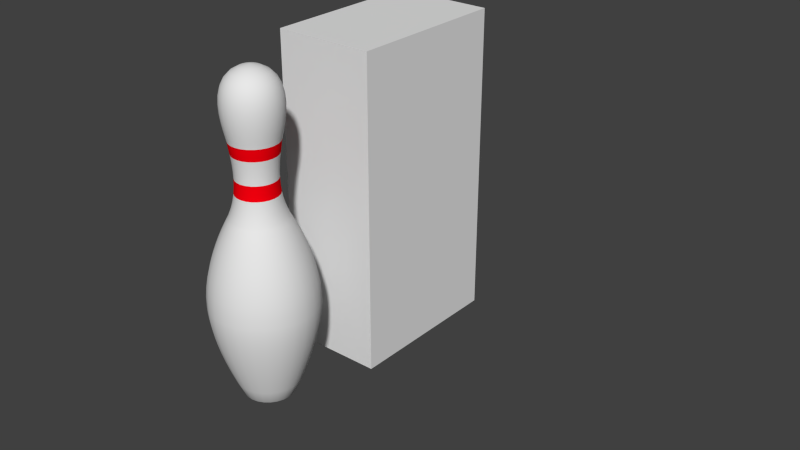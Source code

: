# Source: Pin_2.blend  (saved by Blender 2.76.0; exported with 4.5.12 LTS)
import bpy
from mathutils import Matrix  # noqa: F401  (used for matrix-valued properties, if any)

bpy.ops.wm.read_factory_settings(use_empty=True)
scene = bpy.context.scene
scene.name = 'Scene'

# ---- collections
col_collection_1 = bpy.data.collections.new('Collection 1'); scene.collection.children.link(col_collection_1)

# ---- materials (node trees are filled in below, after node groups)
mat_pin = bpy.data.materials.new('Pin')
mat_pin.alpha_threshold = 0.0
mat_pin.use_transparent_shadow = False
mat_pin.roughness = 0.5
mat_strips = bpy.data.materials.new('Strips')
mat_strips.alpha_threshold = 0.0
mat_strips.use_transparent_shadow = False
mat_strips.diffuse_color = (1.0, 0.0, 0.004925, 1.0)
mat_strips.roughness = 0.5
mat_material = bpy.data.materials.new('Material')
mat_material.alpha_threshold = 0.0
mat_material.use_transparent_shadow = False
mat_material.roughness = 0.5
mat_material.line_color = (0.0, 0.0, 0.0, 1.0)

# ---- material node trees

# ---- world
world_world = bpy.data.worlds.new('World'); scene.world = world_world
world_world.color = (0.05088, 0.05088, 0.05088)
world_world.use_sun_shadow = False
world_world.sun_shadow_jitter_overblur = 0.0
world_world.cycles.sampling_method = 'MANUAL'
world_world.cycles.sample_map_resolution = 256

# ---- meshes
me_mesh = bpy.data.meshes.new('Mesh')
me_mesh.from_pydata([(0.1165, 3.783, -9.643e-09), (0.3071, 3.592, -1.31e-07), (0.3295, 3.505, -1.904e-07), (0.3372, 3.413, -2.533e-07), (0.3228, 3.23, -3.755e-07), (0.3078, 3.147, -4.276e-07), (0.2923, 3.076, -4.691e-07), (0.2799, 3.019, -4.962e-07), (0.274, 2.982, -5.056e-07), (0.2713, 2.959, -5.05e-07), (0.258, 2.877, -5.033e-07), (0.238, 2.682, -5.022e-07), (0.2481, 2.434, -5.065e-07), (0.3227, 2.168, -5.205e-07), (0.3339, 2.146, -5.151e-07), (0.3543, 2.107, -4.991e-07), (0.3817, 2.052, -4.756e-07), (0.4141, 1.985, -4.481e-07), (0.4497, 1.905, -4.198e-07), (0.4863, 1.814, -3.94e-07), (0.522, 1.715, -3.74e-07), (0.5548, 1.608, -3.63e-07), (0.5827, 1.495, -3.643e-07), (0.6037, 1.378, -3.813e-07), (0.6157, 1.258, -4.172e-07), (0.6169, 1.137, -4.753e-07), (0.6163, 1.117, -4.47e-07), (0.6149, 1.085, -3.591e-07), (0.6115, 1.04, -2.309e-07), (0.6049, 0.9816, -8.171e-08), (0.5939, 0.9102, 6.922e-08), (0.5775, 0.8251, 2.026e-07), (0.5543, 0.7261, 2.993e-07), (0.5233, 0.6129, 3.399e-07), (0.4832, 0.4854, 3.053e-07), (0.4328, 0.3431, 1.761e-07), (0.3711, 0.1859, -6.691e-08), (0.2968, 0.0135, -4.43e-07), (0.2908, 0.008131, -4.56e-07), (0.2788, 0.004295, -4.645e-07), (7.146e-06, 0.0009564, -6.474e-06), (0.1128, 3.783, 0.02897), (0.1977, 3.735, 0.05077), (0.2581, 3.67, 0.06628), (0.2975, 3.592, 0.07637), (0.3191, 3.505, 0.08194), (0.3266, 3.413, 0.08386), (0.3233, 3.32, 0.08302), (0.3127, 3.23, 0.08029), (0.2982, 3.147, 0.07655), (0.2831, 3.076, 0.0727), (0.2711, 3.019, 0.0696), (0.2654, 2.982, 0.06815), (0.2627, 2.959, 0.06746), (0.2572, 2.924, 0.06603), (0.2499, 2.877, 0.06417), (0.2422, 2.82, 0.0622), (0.2354, 2.755, 0.06043), (0.2305, 2.682, 0.05918), (0.2289, 2.603, 0.05876), (0.2317, 2.52, 0.0595), (0.2403, 2.434, 0.0617), (0.2558, 2.345, 0.06568), (0.2795, 2.256, 0.07175), (0.3125, 2.168, 0.08024), (0.3234, 2.146, 0.08304), (0.3431, 2.107, 0.0881), (0.3697, 2.052, 0.09492), (0.4011, 1.985, 0.103), (0.4356, 1.905, 0.1118), (0.471, 1.814, 0.1209), (0.5056, 1.715, 0.1298), (0.5374, 1.608, 0.138), (0.5644, 1.495, 0.1449), (0.5847, 1.378, 0.1501), (0.5964, 1.258, 0.1531), (0.5975, 1.137, 0.1534), (0.5969, 1.117, 0.1533), (0.5956, 1.085, 0.1529), (0.5923, 1.04, 0.1521), (0.5859, 0.9816, 0.1504), (0.5753, 0.9102, 0.1477), (0.5593, 0.8251, 0.1436), (0.5369, 0.7261, 0.1379), (0.5068, 0.6129, 0.1301), (0.468, 0.4854, 0.1202), (0.4192, 0.3431, 0.1076), (0.3594, 0.1859, 0.09229), (0.2875, 0.0135, 0.07381), (0.2816, 0.008131, 0.07231), (0.2701, 0.004295, 0.06935), (0.1021, 3.783, 0.05612), (0.1789, 3.735, 0.09835), (0.2335, 3.67, 0.1284), (0.2691, 3.592, 0.1479), (0.2887, 3.505, 0.1587), (0.2955, 3.413, 0.1625), (0.2925, 3.32, 0.1608), (0.2829, 3.23, 0.1555), (0.2698, 3.147, 0.1483), (0.2562, 3.076, 0.1408), (0.2453, 3.019, 0.1348), (0.2401, 2.982, 0.132), (0.2377, 2.959, 0.1307), (0.2327, 2.924, 0.1279), (0.2261, 2.877, 0.1243), (0.2192, 2.82, 0.1205), (0.2129, 2.755, 0.1171), (0.2085, 2.682, 0.1146), (0.2071, 2.603, 0.1138), (0.2096, 2.52, 0.1153), (0.2174, 2.434, 0.1195), (0.2314, 2.345, 0.1272), (0.2528, 2.256, 0.139), (0.2827, 2.168, 0.1554), (0.2926, 2.146, 0.1609), (0.3104, 2.107, 0.1707), (0.3345, 2.052, 0.1839), (0.3629, 1.985, 0.1995), (0.3941, 1.905, 0.2166), (0.4262, 1.814, 0.2343), (0.4575, 1.715, 0.2515), (0.4862, 1.608, 0.2673), (0.5106, 1.495, 0.2807), (0.529, 1.378, 0.2908), (0.5396, 1.258, 0.2966), (0.5405, 1.137, 0.2972), (0.54, 1.117, 0.2969), (0.5388, 1.085, 0.2962), (0.5358, 1.04, 0.2946), (0.5301, 0.9816, 0.2914), (0.5205, 0.9102, 0.2861), (0.506, 0.8251, 0.2782), (0.4857, 0.7261, 0.267), (0.4585, 0.6129, 0.2521), (0.4234, 0.4854, 0.2328), (0.3793, 0.3431, 0.2085), (0.3252, 0.1859, 0.1788), (0.2601, 0.0135, 0.143), (0.2548, 0.008131, 0.1401), (0.2444, 0.004295, 0.1343), (0.08492, 3.783, 0.07975), (0.1488, 3.735, 0.1397), (0.1943, 3.67, 0.1824), (0.2239, 3.592, 0.2102), (0.2402, 3.505, 0.2256), (0.2458, 3.413, 0.2308), (0.2433, 3.32, 0.2285), (0.2353, 3.23, 0.221), (0.2244, 3.147, 0.2107), (0.2131, 3.076, 0.2001), (0.204, 3.019, 0.1916), (0.1998, 2.982, 0.1876), (0.1977, 2.959, 0.1857), (0.1935, 2.924, 0.1818), (0.1881, 2.877, 0.1766), (0.1823, 2.82, 0.1712), (0.1771, 2.755, 0.1663), (0.1735, 2.682, 0.1629), (0.1722, 2.603, 0.1618), (0.1744, 2.52, 0.1638), (0.1808, 2.434, 0.1698), (0.1925, 2.345, 0.1808), (0.2103, 2.256, 0.1975), (0.2352, 2.168, 0.2209), (0.2434, 2.146, 0.2286), (0.2582, 2.107, 0.2425), (0.2782, 2.052, 0.2613), (0.3019, 1.985, 0.2835), (0.3278, 1.905, 0.3078), (0.3545, 1.814, 0.3329), (0.3805, 1.715, 0.3574), (0.4045, 1.608, 0.3798), (0.4248, 1.495, 0.3989), (0.4401, 1.378, 0.4132), (0.4488, 1.258, 0.4215), (0.4497, 1.137, 0.4223), (0.4492, 1.117, 0.4219), (0.4482, 1.085, 0.4209), (0.4457, 1.04, 0.4186), (0.4409, 0.9816, 0.4141), (0.433, 0.9102, 0.4066), (0.421, 0.8251, 0.3953), (0.4041, 0.7261, 0.3795), (0.3814, 0.6129, 0.3582), (0.3522, 0.4854, 0.3307), (0.3155, 0.3431, 0.2963), (0.2705, 0.1859, 0.254), (0.2163, 0.0135, 0.2032), (0.212, 0.008131, 0.1991), (0.2033, 0.004295, 0.1909), (-0.001982, 0.001134, -0.001861), (0.06242, 3.783, 0.09836), (0.1094, 3.735, 0.1724), (0.1428, 3.67, 0.225), (0.1646, 3.592, 0.2593), (0.1765, 3.505, 0.2782), (0.1807, 3.413, 0.2847), (0.1789, 3.32, 0.2819), (0.173, 3.23, 0.2726), (0.1649, 3.147, 0.2599), (0.1566, 3.076, 0.2468), (0.15, 3.019, 0.2363), (0.1468, 2.982, 0.2314), (0.1453, 2.959, 0.229), (0.1423, 2.924, 0.2242), (0.1383, 2.877, 0.2179), (0.134, 2.82, 0.2112), (0.1302, 2.755, 0.2052), (0.1275, 2.682, 0.2009), (0.1266, 2.603, 0.1995), (0.1282, 2.52, 0.202), (0.1329, 2.434, 0.2095), (0.1415, 2.345, 0.223), (0.1546, 2.256, 0.2436), (0.1729, 2.168, 0.2724), (0.1789, 2.146, 0.2819), (0.1898, 2.107, 0.2991), (0.2045, 2.052, 0.3222), (0.2219, 1.985, 0.3497), (0.241, 1.905, 0.3797), (0.2606, 1.814, 0.4106), (0.2797, 1.715, 0.4408), (0.2973, 1.608, 0.4685), (0.3122, 1.495, 0.492), (0.3235, 1.378, 0.5097), (0.3299, 1.258, 0.5199), (0.3305, 1.137, 0.5208), (0.3302, 1.117, 0.5203), (0.3295, 1.085, 0.5192), (0.3276, 1.04, 0.5163), (0.3241, 0.9816, 0.5107), (0.3183, 0.9102, 0.5015), (0.3094, 0.8251, 0.4876), (0.297, 0.7261, 0.468), (0.2804, 0.6129, 0.4418), (0.2589, 0.4854, 0.4079), (0.2319, 0.3431, 0.3655), (0.1988, 0.1859, 0.3133), (0.159, 0.0135, 0.2506), (0.1558, 0.008131, 0.2455), (0.1494, 0.004295, 0.2354), (0.036, 3.783, 0.1108), (0.06308, 3.735, 0.1942), (0.08235, 3.67, 0.2535), (0.0949, 3.592, 0.2921), (0.1018, 3.505, 0.3134), (0.1042, 3.413, 0.3207), (0.1032, 3.32, 0.3175), (0.09976, 3.23, 0.307), (0.09512, 3.147, 0.2928), (0.09033, 3.076, 0.278), (0.08649, 3.019, 0.2662), (0.08468, 2.982, 0.2606), (0.08382, 2.959, 0.258), (0.08205, 2.924, 0.2525), (0.07974, 2.877, 0.2454), (0.07728, 2.82, 0.2379), (0.07509, 2.755, 0.2311), (0.07353, 2.682, 0.2263), (0.07302, 2.603, 0.2247), (0.07393, 2.52, 0.2275), (0.07666, 2.434, 0.2359), (0.08161, 2.345, 0.2512), (0.08916, 2.256, 0.2744), (0.09971, 2.168, 0.3069), (0.1032, 2.146, 0.3176), (0.1095, 2.107, 0.3369), (0.1179, 2.052, 0.363), (0.128, 1.985, 0.3939), (0.139, 1.905, 0.4277), (0.1503, 1.814, 0.4625), (0.1613, 1.715, 0.4965), (0.1715, 1.608, 0.5277), (0.1801, 1.495, 0.5542), (0.1865, 1.378, 0.5741), (0.1903, 1.258, 0.5856), (0.1906, 1.137, 0.5867), (0.1904, 1.117, 0.5861), (0.19, 1.085, 0.5848), (0.189, 1.04, 0.5815), (0.1869, 0.9816, 0.5753), (0.1835, 0.9102, 0.5649), (0.1784, 0.8251, 0.5492), (0.1713, 0.7261, 0.5272), (0.1617, 0.6129, 0.4977), (0.1493, 0.4854, 0.4595), (0.1338, 0.3431, 0.4116), (0.1147, 0.1859, 0.3529), (0.09171, 0.0135, 0.2823), (0.08986, 0.008131, 0.2765), (0.08617, 0.004295, 0.2652), (0.007314, 3.783, 0.1163), (0.01282, 3.735, 0.2037), (0.01673, 3.67, 0.266), (0.01928, 3.592, 0.3065), (0.02069, 3.505, 0.3288), (0.02117, 3.413, 0.3365), (0.02096, 3.32, 0.3332), (0.02027, 3.23, 0.3222), (0.01933, 3.147, 0.3072), (0.01836, 3.076, 0.2918), (0.01757, 3.019, 0.2793), (0.01721, 2.982, 0.2735), (0.01703, 2.959, 0.2707), (0.01667, 2.924, 0.265), (0.0162, 2.877, 0.2575), (0.0157, 2.82, 0.2496), (0.01526, 2.755, 0.2425), (0.01494, 2.682, 0.2375), (0.01484, 2.603, 0.2358), (0.01502, 2.52, 0.2388), (0.01558, 2.434, 0.2476), (0.01658, 2.345, 0.2636), (0.01812, 2.256, 0.288), (0.02026, 2.168, 0.322), (0.02097, 2.146, 0.3333), (0.02224, 2.107, 0.3536), (0.02396, 2.052, 0.3809), (0.026, 1.985, 0.4133), (0.02824, 1.905, 0.4488), (0.03054, 1.814, 0.4854), (0.03278, 1.715, 0.521), (0.03484, 1.608, 0.5537), (0.03659, 1.495, 0.5816), (0.0379, 1.378, 0.6025), (0.03866, 1.258, 0.6145), (0.03873, 1.137, 0.6156), (0.0387, 1.117, 0.6151), (0.03861, 1.085, 0.6137), (0.03839, 1.04, 0.6103), (0.03798, 0.9816, 0.6037), (0.03729, 0.9102, 0.5928), (0.03626, 0.8251, 0.5763), (0.0348, 0.7261, 0.5532), (0.03286, 0.6129, 0.5222), (0.03034, 0.4854, 0.4822), (0.02718, 0.3431, 0.432), (0.0233, 0.1859, 0.3704), (0.01864, 0.0135, 0.2962), (0.01826, 0.008131, 0.2902), (0.01751, 0.004295, 0.2783), (-0.02183, 3.783, 0.1144), (-0.03825, 3.735, 0.2005), (-0.04994, 3.67, 0.2618), (-0.05755, 3.592, 0.3017), (-0.06174, 3.505, 0.3237), (-0.06319, 3.413, 0.3312), (-0.06255, 3.32, 0.3279), (-0.06049, 3.23, 0.3171), (-0.05768, 3.147, 0.3024), (-0.05478, 3.076, 0.2871), (-0.05244, 3.019, 0.2749), (-0.05135, 2.982, 0.2692), (-0.05083, 2.959, 0.2665), (-0.04975, 2.924, 0.2608), (-0.04835, 2.877, 0.2535), (-0.04686, 2.82, 0.2457), (-0.04553, 2.755, 0.2387), (-0.04459, 2.682, 0.2337), (-0.04428, 2.603, 0.2321), (-0.04483, 2.52, 0.235), (-0.04649, 2.434, 0.2437), (-0.04949, 2.345, 0.2594), (-0.05406, 2.256, 0.2834), (-0.06046, 2.168, 0.3169), (-0.06257, 2.146, 0.328), (-0.06638, 2.107, 0.348), (-0.07152, 2.052, 0.3749), (-0.0776, 1.985, 0.4068), (-0.08426, 1.905, 0.4417), (-0.09113, 1.814, 0.4777), (-0.09782, 1.715, 0.5128), (-0.104, 1.608, 0.545), (-0.1092, 1.495, 0.5724), (-0.1131, 1.378, 0.593), (-0.1154, 1.258, 0.6048), (-0.1156, 1.137, 0.6059), (-0.1155, 1.117, 0.6054), (-0.1152, 1.085, 0.604), (-0.1146, 1.04, 0.6006), (-0.1133, 0.9816, 0.5942), (-0.1113, 0.9102, 0.5834), (-0.1082, 0.8251, 0.5672), (-0.1039, 0.7261, 0.5445), (-0.09805, 0.6129, 0.514), (-0.09054, 0.4854, 0.4746), (-0.0811, 0.3431, 0.4252), (-0.06954, 0.1859, 0.3645), (-0.05561, 0.0135, 0.2915), (-0.05449, 0.008131, 0.2856), (-0.05225, 0.004295, 0.2739), (-0.0496, 3.783, 0.1054), (-0.08692, 3.735, 0.1847), (-0.1135, 3.67, 0.2411), (-0.1308, 3.592, 0.2779), (-0.1403, 3.505, 0.2981), (-0.1436, 3.413, 0.3051), (-0.1421, 3.32, 0.302), (-0.1375, 3.23, 0.2921), (-0.1311, 3.147, 0.2785), (-0.1245, 3.076, 0.2645), (-0.1192, 3.019, 0.2532), (-0.1167, 2.982, 0.2479), (-0.1155, 2.959, 0.2454), (-0.113, 2.924, 0.2402), (-0.1099, 2.877, 0.2335), (-0.1065, 2.82, 0.2263), (-0.1035, 2.755, 0.2199), (-0.1013, 2.682, 0.2153), (-0.1006, 2.603, 0.2138), (-0.1019, 2.52, 0.2165), (-0.1056, 2.434, 0.2245), (-0.1124, 2.345, 0.239), (-0.1228, 2.256, 0.2611), (-0.1374, 2.168, 0.2919), (-0.1422, 2.146, 0.3021), (-0.1508, 2.107, 0.3205), (-0.1625, 2.052, 0.3453), (-0.1763, 1.985, 0.3747), (-0.1915, 1.905, 0.4069), (-0.2071, 1.814, 0.44), (-0.2223, 1.715, 0.4724), (-0.2362, 1.608, 0.502), (-0.2481, 1.495, 0.5272), (-0.257, 1.378, 0.5462), (-0.2622, 1.258, 0.5571), (-0.2626, 1.137, 0.5581), (-0.2624, 1.117, 0.5576), (-0.2618, 1.085, 0.5564), (-0.2603, 1.04, 0.5533), (-0.2575, 0.9816, 0.5473), (-0.2529, 0.9102, 0.5374), (-0.2459, 0.8251, 0.5225), (-0.236, 0.7261, 0.5016), (-0.2228, 0.6129, 0.4735), (-0.2057, 0.4854, 0.4372), (-0.1843, 0.3431, 0.3916), (-0.158, 0.1859, 0.3358), (-0.1264, 0.0135, 0.2685), (-0.1238, 0.008131, 0.2631), (-0.1187, 0.004295, 0.2523), (-0.07426, 3.783, 0.08976), (-0.1301, 3.735, 0.1573), (-0.1699, 3.67, 0.2053), (-0.1958, 3.592, 0.2366), (-0.21, 3.505, 0.2539), (-0.2149, 3.413, 0.2598), (-0.2128, 3.32, 0.2572), (-0.2058, 3.23, 0.2488), (-0.1962, 3.147, 0.2372), (-0.1863, 3.076, 0.2252), (-0.1784, 3.019, 0.2157), (-0.1747, 2.982, 0.2111), (-0.1729, 2.959, 0.209), (-0.1692, 2.924, 0.2046), (-0.1645, 2.877, 0.1988), (-0.1594, 2.82, 0.1927), (-0.1549, 2.755, 0.1872), (-0.1517, 2.682, 0.1834), (-0.1506, 2.603, 0.1821), (-0.1525, 2.52, 0.1843), (-0.1581, 2.434, 0.1912), (-0.1683, 2.345, 0.2035), (-0.1839, 2.256, 0.2223), (-0.2057, 2.168, 0.2486), (-0.2129, 2.146, 0.2573), (-0.2258, 2.107, 0.273), (-0.2433, 2.052, 0.2941), (-0.264, 1.985, 0.3191), (-0.2866, 1.905, 0.3465), (-0.31, 1.814, 0.3747), (-0.3328, 1.715, 0.4022), (-0.3537, 1.608, 0.4275), (-0.3714, 1.495, 0.449), (-0.3848, 1.378, 0.4651), (-0.3925, 1.258, 0.4744), (-0.3932, 1.137, 0.4753), (-0.3928, 1.117, 0.4748), (-0.3919, 1.085, 0.4738), (-0.3898, 1.04, 0.4711), (-0.3856, 0.9816, 0.4661), (-0.3786, 0.9102, 0.4576), (-0.3681, 0.8251, 0.445), (-0.3533, 0.7261, 0.4271), (-0.3335, 0.6129, 0.4032), (-0.308, 0.4854, 0.3723), (-0.2759, 0.3431, 0.3335), (-0.2365, 0.1859, 0.2859), (-0.1892, 0.0135, 0.2287), (-0.1854, 0.008131, 0.2241), (-0.1777, 0.004295, 0.2149), (-3.649e-07, 3.81, -1.123e-06), (-0.09425, 3.783, 0.06847), (-0.1652, 3.735, 0.12), (-0.2156, 3.67, 0.1566), (-0.2484, 3.592, 0.1805), (-0.2666, 3.505, 0.1937), (-0.2728, 3.413, 0.1982), (-0.2701, 3.32, 0.1962), (-0.2612, 3.23, 0.1898), (-0.249, 3.147, 0.1809), (-0.2365, 3.076, 0.1718), (-0.2264, 3.019, 0.1645), (-0.2217, 2.982, 0.1611), (-0.2195, 2.959, 0.1594), (-0.2148, 2.924, 0.1561), (-0.2087, 2.877, 0.1517), (-0.2023, 2.82, 0.147), (-0.1966, 2.755, 0.1428), (-0.1925, 2.682, 0.1399), (-0.1912, 2.603, 0.1389), (-0.1936, 2.52, 0.1406), (-0.2007, 2.434, 0.1458), (-0.2137, 2.345, 0.1552), (-0.2334, 2.256, 0.1696), (-0.261, 2.168, 0.1897), (-0.2702, 2.146, 0.1963), (-0.2866, 2.107, 0.2082), (-0.3088, 2.052, 0.2243), (-0.335, 1.985, 0.2434), (-0.3638, 1.905, 0.2643), (-0.3934, 1.814, 0.2859), (-0.4223, 1.715, 0.3068), (-0.4489, 1.608, 0.3261), (-0.4714, 1.495, 0.3425), (-0.4884, 1.378, 0.3548), (-0.4981, 1.258, 0.3619), (-0.499, 1.137, 0.3626), (-0.4986, 1.117, 0.3622), (-0.4974, 1.085, 0.3614), (-0.4947, 1.04, 0.3594), (-0.4894, 0.9816, 0.3555), (-0.4805, 0.9102, 0.3491), (-0.4672, 0.8251, 0.3394), (-0.4484, 0.7261, 0.3258), (-0.4233, 0.6129, 0.3076), (-0.3909, 0.4854, 0.284), (-0.3502, 0.3431, 0.2544), (-0.3002, 0.1859, 0.2181), (-0.2401, 0.0135, 0.1744), (-0.2352, 0.008131, 0.1709), (-0.2256, 0.004295, 0.1639), (-0.1083, 3.783, 0.04288), (-0.1898, 3.735, 0.07515), (-0.2478, 3.67, 0.0981), (-0.2855, 3.592, 0.1131), (-0.3064, 3.505, 0.1213), (-0.3135, 3.413, 0.1241), (-0.3104, 3.32, 0.1229), (-0.3002, 3.23, 0.1188), (-0.2862, 3.147, 0.1133), (-0.2718, 3.076, 0.1076), (-0.2602, 3.019, 0.103), (-0.2548, 2.982, 0.1009), (-0.2522, 2.959, 0.09986), (-0.2469, 2.924, 0.09774), (-0.2399, 2.877, 0.09499), (-0.2325, 2.82, 0.09207), (-0.2259, 2.755, 0.08945), (-0.2213, 2.682, 0.0876), (-0.2197, 2.603, 0.08698), (-0.2224, 2.52, 0.08807), (-0.2307, 2.434, 0.09133), (-0.2455, 2.345, 0.09722), (-0.2683, 2.256, 0.1062), (-0.3, 2.168, 0.1188), (-0.3105, 2.146, 0.1229), (-0.3294, 2.107, 0.1304), (-0.3549, 2.052, 0.1405), (-0.3851, 1.985, 0.1525), (-0.4181, 1.905, 0.1655), (-0.4522, 1.814, 0.179), (-0.4854, 1.715, 0.1922), (-0.5159, 1.608, 0.2042), (-0.5418, 1.495, 0.2145), (-0.5613, 1.378, 0.2222), (-0.5725, 1.258, 0.2267), (-0.5735, 1.137, 0.2271), (-0.573, 1.117, 0.2269), (-0.5717, 1.085, 0.2263), (-0.5685, 1.04, 0.2251), (-0.5624, 0.9816, 0.2227), (-0.5522, 0.9102, 0.2186), (-0.5369, 0.8251, 0.2126), (-0.5154, 0.7261, 0.2041), (-0.4865, 0.6129, 0.1926), (-0.4492, 0.4854, 0.1779), (-0.4024, 0.3431, 0.1593), (-0.345, 0.1859, 0.1366), (-0.2759, 0.0135, 0.1093), (-0.2704, 0.008131, 0.107), (-0.2593, 0.004295, 0.1026), (-0.1156, 3.783, 0.0146), (-0.2025, 3.735, 0.02559), (-0.2644, 3.67, 0.0334), (-0.3047, 3.592, 0.03849), (-0.3269, 3.505, 0.0413), (-0.3346, 3.413, 0.04226), (-0.3312, 3.32, 0.04184), (-0.3203, 3.23, 0.04046), (-0.3054, 3.147, 0.03858), (-0.29, 3.076, 0.03664), (-0.2777, 3.019, 0.03508), (-0.2719, 2.982, 0.03434), (-0.2691, 2.959, 0.034), (-0.2634, 2.924, 0.03328), (-0.256, 2.877, 0.03234), (-0.2481, 2.82, 0.03135), (-0.2411, 2.755, 0.03045), (-0.2361, 2.682, 0.02982), (-0.2344, 2.603, 0.02961), (-0.2374, 2.52, 0.02998), (-0.2461, 2.434, 0.03109), (-0.262, 2.345, 0.0331), (-0.2862, 2.256, 0.03616), (-0.3201, 2.168, 0.04044), (-0.3313, 2.146, 0.04185), (-0.3515, 2.107, 0.0444), (-0.3787, 2.052, 0.04783), (-0.4109, 1.985, 0.05191), (-0.4461, 1.905, 0.05636), (-0.4825, 1.814, 0.06095), (-0.5179, 1.715, 0.06543), (-0.5505, 1.608, 0.06954), (-0.5781, 1.495, 0.07303), (-0.5989, 1.378, 0.07566), (-0.6109, 1.258, 0.07717), (-0.612, 1.137, 0.07731), (-0.6114, 1.117, 0.07724), (-0.61, 1.085, 0.07706), (-0.6066, 1.04, 0.07664), (-0.6001, 0.9816, 0.07581), (-0.5893, 0.9102, 0.07444), (-0.5729, 0.8251, 0.07238), (-0.5499, 0.7261, 0.06947), (-0.5191, 0.6129, 0.06558), (-0.4794, 0.4854, 0.06056), (-0.4294, 0.3431, 0.05425), (-0.3682, 0.1859, 0.04651), (-0.2944, 0.0135, 0.0372), (-0.2885, 0.008131, 0.03644), (-0.2766, 0.004295, 0.03495), (-0.1156, 3.783, -0.0146), (-0.2025, 3.735, -0.02559), (-0.2644, 3.67, -0.0334), (-0.3047, 3.592, -0.03849), (-0.3269, 3.505, -0.0413), (-0.3346, 3.413, -0.04227), (-0.3312, 3.32, -0.04184), (-0.3203, 3.23, -0.04046), (-0.3054, 3.147, -0.03858), (-0.29, 3.076, -0.03664), (-0.2777, 3.019, -0.03508), (-0.2719, 2.982, -0.03435), (-0.2691, 2.959, -0.034), (-0.2634, 2.924, -0.03328), (-0.256, 2.877, -0.03234), (-0.2481, 2.82, -0.03135), (-0.2411, 2.755, -0.03045), (-0.2361, 2.682, -0.02982), (-0.2344, 2.603, -0.02962), (-0.2374, 2.52, -0.02999), (-0.2461, 2.434, -0.03109), (-0.262, 2.345, -0.0331), (-0.2862, 2.256, -0.03616), (-0.3201, 2.168, -0.04044), (-0.3313, 2.146, -0.04185), (-0.3515, 2.107, -0.0444), (-0.3787, 2.052, -0.04784), (-0.4109, 1.985, -0.05191), (-0.4461, 1.905, -0.05636), (-0.4825, 1.814, -0.06095), (-0.5179, 1.715, -0.06543), (-0.5505, 1.608, -0.06954), (-0.5781, 1.495, -0.07303), (-0.5989, 1.378, -0.07566), (-0.6109, 1.258, -0.07717), (-0.612, 1.137, -0.07731), (-0.6114, 1.117, -0.07724), (-0.61, 1.085, -0.07706), (-0.6066, 1.04, -0.07664), (-0.6001, 0.9816, -0.07581), (-0.5893, 0.9102, -0.07444), (-0.5729, 0.8251, -0.07238), (-0.5499, 0.7261, -0.06947), (-0.5191, 0.6129, -0.06558), (-0.4794, 0.4854, -0.06056), (-0.4294, 0.3431, -0.05425), (-0.3682, 0.1859, -0.04651), (-0.2944, 0.0135, -0.0372), (-0.2885, 0.008131, -0.03644), (-0.2766, 0.004295, -0.03495), (-0.1083, 3.783, -0.04289), (-0.1898, 3.735, -0.07515), (-0.2478, 3.67, -0.09811), (-0.2855, 3.592, -0.1131), (-0.3064, 3.505, -0.1213), (-0.3135, 3.413, -0.1241), (-0.3104, 3.32, -0.1229), (-0.3002, 3.23, -0.1188), (-0.2862, 3.147, -0.1133), (-0.2718, 3.076, -0.1076), (-0.2602, 3.019, -0.103), (-0.2548, 2.982, -0.1009), (-0.2522, 2.959, -0.09986), (-0.2469, 2.924, -0.09774), (-0.2399, 2.877, -0.09499), (-0.2325, 2.82, -0.09207), (-0.2259, 2.755, -0.08945), (-0.2213, 2.682, -0.0876), (-0.2197, 2.603, -0.08698), (-0.2224, 2.52, -0.08807), (-0.2307, 2.434, -0.09133), (-0.2455, 2.345, -0.09722), (-0.2683, 2.256, -0.1062), (-0.3, 2.168, -0.1188), (-0.3105, 2.146, -0.1229), (-0.3294, 2.107, -0.1304), (-0.3549, 2.052, -0.1405), (-0.3851, 1.985, -0.1525), (-0.4181, 1.905, -0.1655), (-0.4522, 1.814, -0.179), (-0.4854, 1.715, -0.1922), (-0.5159, 1.608, -0.2042), (-0.5418, 1.495, -0.2145), (-0.5613, 1.378, -0.2222), (-0.5725, 1.258, -0.2267), (-0.5735, 1.137, -0.2271), (-0.573, 1.117, -0.2269), (-0.5717, 1.085, -0.2263), (-0.5685, 1.04, -0.2251), (-0.5624, 0.9816, -0.2227), (-0.5522, 0.9102, -0.2186), (-0.5369, 0.8251, -0.2126), (-0.5154, 0.7261, -0.2041), (-0.4865, 0.6129, -0.1926), (-0.4492, 0.4854, -0.1779), (-0.4024, 0.3431, -0.1593), (-0.345, 0.1859, -0.1366), (-0.2759, 0.0135, -0.1093), (-0.2704, 0.00813, -0.107), (-0.2593, 0.004295, -0.1026), (-0.09424, 3.783, -0.06847), (-0.1652, 3.735, -0.12), (-0.2156, 3.67, -0.1566), (-0.2484, 3.592, -0.1805), (-0.2666, 3.505, -0.1937), (-0.2728, 3.413, -0.1982), (-0.2701, 3.32, -0.1962), (-0.2612, 3.23, -0.1898), (-0.249, 3.147, -0.1809), (-0.2365, 3.076, -0.1718), (-0.2264, 3.019, -0.1645), (-0.2217, 2.982, -0.1611), (-0.2195, 2.959, -0.1594), (-0.2148, 2.924, -0.1561), (-0.2087, 2.877, -0.1517), (-0.2023, 2.82, -0.147), (-0.1966, 2.755, -0.1428), (-0.1925, 2.682, -0.1399), (-0.1912, 2.603, -0.1389), (-0.1936, 2.52, -0.1406), (-0.2007, 2.434, -0.1458), (-0.2137, 2.345, -0.1552), (-0.2334, 2.256, -0.1696), (-0.261, 2.168, -0.1897), (-0.2702, 2.146, -0.1963), (-0.2866, 2.107, -0.2082), (-0.3088, 2.052, -0.2243), (-0.335, 1.985, -0.2434), (-0.3638, 1.905, -0.2643), (-0.3934, 1.814, -0.2859), (-0.4223, 1.715, -0.3068), (-0.4489, 1.608, -0.3261), (-0.4714, 1.495, -0.3425), (-0.4884, 1.378, -0.3548), (-0.4981, 1.258, -0.3619), (-0.499, 1.137, -0.3626), (-0.4986, 1.117, -0.3622), (-0.4974, 1.085, -0.3614), (-0.4947, 1.04, -0.3594), (-0.4894, 0.9816, -0.3555), (-0.4805, 0.9102, -0.3491), (-0.4672, 0.8251, -0.3394), (-0.4484, 0.7261, -0.3258), (-0.4233, 0.6129, -0.3076), (-0.3909, 0.4854, -0.284), (-0.3502, 0.3431, -0.2544), (-0.3002, 0.1859, -0.2181), (-0.2401, 0.0135, -0.1744), (-0.2352, 0.00813, -0.1709), (-0.2256, 0.004295, -0.1639), (0.002199, 0.001134, 0.001598), (-0.07426, 3.783, -0.08976), (-0.1301, 3.735, -0.1573), (-0.1699, 3.67, -0.2053), (-0.1958, 3.592, -0.2366), (-0.21, 3.505, -0.2539), (-0.2149, 3.413, -0.2598), (-0.2128, 3.32, -0.2572), (-0.2058, 3.23, -0.2488), (-0.1962, 3.147, -0.2372), (-0.1863, 3.076, -0.2252), (-0.1784, 3.019, -0.2157), (-0.1747, 2.982, -0.2111), (-0.1729, 2.959, -0.209), (-0.1692, 2.924, -0.2046), (-0.1645, 2.877, -0.1988), (-0.1594, 2.82, -0.1927), (-0.1549, 2.755, -0.1872), (-0.1517, 2.682, -0.1834), (-0.1506, 2.603, -0.1821), (-0.1525, 2.52, -0.1843), (-0.1581, 2.434, -0.1912), (-0.1683, 2.345, -0.2035), (-0.1839, 2.256, -0.2223), (-0.2057, 2.168, -0.2486), (-0.2129, 2.146, -0.2573), (-0.2258, 2.107, -0.273), (-0.2433, 2.052, -0.2941), (-0.264, 1.985, -0.3191), (-0.2866, 1.905, -0.3465), (-0.31, 1.814, -0.3747), (-0.3328, 1.715, -0.4022), (-0.3537, 1.608, -0.4275), (-0.3714, 1.495, -0.449), (-0.3848, 1.378, -0.4651), (-0.3925, 1.258, -0.4744), (-0.3932, 1.137, -0.4753), (-0.3928, 1.117, -0.4748), (-0.3919, 1.085, -0.4738), (-0.3898, 1.04, -0.4711), (-0.3856, 0.9816, -0.4661), (-0.3786, 0.9102, -0.4576), (-0.3681, 0.8251, -0.445), (-0.3533, 0.7261, -0.4271), (-0.3335, 0.6129, -0.4032), (-0.308, 0.4854, -0.3723), (-0.2759, 0.3431, -0.3335), (-0.2365, 0.1859, -0.2859), (-0.1892, 0.0135, -0.2287), (-0.1854, 0.00813, -0.2241), (-0.1777, 0.004295, -0.2149), (-0.0496, 3.783, -0.1054), (-0.08692, 3.735, -0.1847), (-0.1135, 3.67, -0.2411), (-0.1308, 3.592, -0.2779), (-0.1403, 3.505, -0.2981), (-0.1436, 3.413, -0.3051), (-0.1421, 3.32, -0.302), (-0.1375, 3.23, -0.2921), (-0.1311, 3.147, -0.2785), (-0.1245, 3.076, -0.2645), (-0.1192, 3.019, -0.2532), (-0.1167, 2.982, -0.2479), (-0.1155, 2.959, -0.2454), (-0.113, 2.924, -0.2402), (-0.1099, 2.877, -0.2335), (-0.1065, 2.82, -0.2263), (-0.1035, 2.755, -0.2199), (-0.1013, 2.682, -0.2153), (-0.1006, 2.603, -0.2138), (-0.1019, 2.52, -0.2165), (-0.1056, 2.434, -0.2245), (-0.1124, 2.345, -0.239), (-0.1228, 2.256, -0.2611), (-0.1374, 2.168, -0.292), (-0.1422, 2.146, -0.3021), (-0.1508, 2.107, -0.3205), (-0.1625, 2.052, -0.3453), (-0.1763, 1.985, -0.3747), (-0.1915, 1.905, -0.4069), (-0.2071, 1.814, -0.44), (-0.2223, 1.715, -0.4724), (-0.2362, 1.608, -0.502), (-0.2481, 1.495, -0.5272), (-0.257, 1.378, -0.5462), (-0.2622, 1.258, -0.5571), (-0.2626, 1.137, -0.5581), (-0.2624, 1.117, -0.5576), (-0.2618, 1.085, -0.5564), (-0.2603, 1.04, -0.5533), (-0.2575, 0.9816, -0.5473), (-0.2529, 0.9102, -0.5374), (-0.2459, 0.8251, -0.5225), (-0.236, 0.7261, -0.5016), (-0.2228, 0.6129, -0.4735), (-0.2057, 0.4854, -0.4372), (-0.1843, 0.3431, -0.3916), (-0.158, 0.1859, -0.3358), (-0.1264, 0.0135, -0.2685), (-0.1238, 0.00813, -0.2631), (-0.1187, 0.004295, -0.2523), (-0.02183, 3.783, -0.1144), (-0.03825, 3.735, -0.2005), (-0.04994, 3.67, -0.2618), (-0.05754, 3.592, -0.3017), (-0.06174, 3.505, -0.3237), (-0.06319, 3.413, -0.3312), (-0.06255, 3.32, -0.3279), (-0.06049, 3.23, -0.3171), (-0.05768, 3.147, -0.3024), (-0.05478, 3.076, -0.2872), (-0.05244, 3.019, -0.2749), (-0.05135, 2.982, -0.2692), (-0.05083, 2.959, -0.2665), (-0.04975, 2.924, -0.2608), (-0.04835, 2.877, -0.2535), (-0.04686, 2.82, -0.2457), (-0.04553, 2.755, -0.2387), (-0.04459, 2.682, -0.2337), (-0.04428, 2.603, -0.2321), (-0.04483, 2.52, -0.235), (-0.04649, 2.434, -0.2437), (-0.04949, 2.345, -0.2594), (-0.05406, 2.256, -0.2834), (-0.06046, 2.168, -0.3169), (-0.06257, 2.146, -0.328), (-0.06638, 2.107, -0.348), (-0.07152, 2.052, -0.3749), (-0.0776, 1.985, -0.4068), (-0.08426, 1.905, -0.4417), (-0.09113, 1.814, -0.4777), (-0.09782, 1.715, -0.5128), (-0.104, 1.608, -0.545), (-0.1092, 1.495, -0.5724), (-0.1131, 1.378, -0.593), (-0.1154, 1.258, -0.6048), (-0.1156, 1.137, -0.6059), (-0.1155, 1.117, -0.6054), (-0.1152, 1.085, -0.604), (-0.1146, 1.04, -0.6006), (-0.1133, 0.9816, -0.5942), (-0.1113, 0.9102, -0.5834), (-0.1082, 0.8251, -0.5672), (-0.1039, 0.7261, -0.5445), (-0.09805, 0.6129, -0.514), (-0.09053, 0.4854, -0.4746), (-0.0811, 0.3431, -0.4252), (-0.06954, 0.1859, -0.3645), (-0.05561, 0.0135, -0.2915), (-0.05449, 0.00813, -0.2856), (-0.05225, 0.004295, -0.2739), (0.007315, 3.783, -0.1163), (0.01282, 3.735, -0.2037), (0.01673, 3.67, -0.266), (0.01928, 3.592, -0.3065), (0.02069, 3.505, -0.3288), (0.02117, 3.413, -0.3365), (0.02096, 3.32, -0.3332), (0.02027, 3.23, -0.3222), (0.01933, 3.147, -0.3072), (0.01836, 3.076, -0.2918), (0.01757, 3.019, -0.2793), (0.01721, 2.982, -0.2735), (0.01703, 2.959, -0.2707), (0.01667, 2.924, -0.265), (0.0162, 2.877, -0.2575), (0.0157, 2.82, -0.2496), (0.01526, 2.755, -0.2425), (0.01494, 2.682, -0.2375), (0.01484, 2.603, -0.2358), (0.01502, 2.52, -0.2388), (0.01558, 2.434, -0.2476), (0.01658, 2.345, -0.2636), (0.01812, 2.256, -0.288), (0.02026, 2.168, -0.322), (0.02097, 2.146, -0.3333), (0.02224, 2.107, -0.3536), (0.02396, 2.052, -0.3809), (0.026, 1.985, -0.4133), (0.02824, 1.905, -0.4488), (0.03054, 1.814, -0.4854), (0.03278, 1.715, -0.521), (0.03484, 1.608, -0.5537), (0.03659, 1.495, -0.5816), (0.0379, 1.378, -0.6025), (0.03866, 1.258, -0.6145), (0.03873, 1.137, -0.6156), (0.0387, 1.117, -0.6151), (0.03861, 1.085, -0.6137), (0.03839, 1.04, -0.6103), (0.03798, 0.9816, -0.6037), (0.03729, 0.9102, -0.5928), (0.03626, 0.8251, -0.5763), (0.03481, 0.7261, -0.5532), (0.03286, 0.6129, -0.5222), (0.03034, 0.4854, -0.4822), (0.02718, 0.3431, -0.432), (0.0233, 0.1859, -0.3704), (0.01864, 0.0135, -0.2962), (0.01826, 0.00813, -0.2902), (0.01751, 0.004295, -0.2783), (0.036, 3.783, -0.1108), (0.06309, 3.735, -0.1942), (0.08235, 3.67, -0.2535), (0.0949, 3.592, -0.2921), (0.1018, 3.505, -0.3134), (0.1042, 3.413, -0.3207), (0.1032, 3.32, -0.3175), (0.09976, 3.23, -0.307), (0.09512, 3.147, -0.2928), (0.09033, 3.076, -0.278), (0.08649, 3.019, -0.2662), (0.08468, 2.982, -0.2606), (0.08382, 2.959, -0.258), (0.08205, 2.924, -0.2525), (0.07974, 2.877, -0.2454), (0.07728, 2.82, -0.2379), (0.07509, 2.755, -0.2311), (0.07353, 2.682, -0.2263), (0.07302, 2.603, -0.2247), (0.07393, 2.52, -0.2275), (0.07666, 2.434, -0.2359), (0.08161, 2.345, -0.2512), (0.08916, 2.256, -0.2744), (0.09971, 2.168, -0.3069), (0.1032, 2.146, -0.3176), (0.1095, 2.107, -0.3369), (0.1179, 2.052, -0.363), (0.128, 1.985, -0.3939), (0.139, 1.905, -0.4277), (0.1503, 1.814, -0.4625), (0.1613, 1.715, -0.4965), (0.1715, 1.608, -0.5277), (0.1801, 1.495, -0.5542), (0.1865, 1.378, -0.5741), (0.1903, 1.258, -0.5856), (0.1906, 1.137, -0.5867), (0.1904, 1.117, -0.5861), (0.19, 1.085, -0.5848), (0.189, 1.04, -0.5815), (0.1869, 0.9816, -0.5753), (0.1835, 0.9102, -0.5649), (0.1785, 0.8251, -0.5492), (0.1713, 0.7261, -0.5272), (0.1617, 0.6129, -0.4977), (0.1493, 0.4854, -0.4595), (0.1338, 0.3431, -0.4116), (0.1147, 0.1859, -0.3529), (0.09171, 0.0135, -0.2823), (0.08986, 0.00813, -0.2765), (0.08617, 0.004295, -0.2652), (0.06242, 3.783, -0.09836), (0.1094, 3.735, -0.1724), (0.1428, 3.67, -0.225), (0.1646, 3.592, -0.2593), (0.1766, 3.505, -0.2782), (0.1807, 3.413, -0.2847), (0.1789, 3.32, -0.2819), (0.173, 3.23, -0.2726), (0.1649, 3.147, -0.2599), (0.1566, 3.076, -0.2468), (0.15, 3.019, -0.2363), (0.1468, 2.982, -0.2314), (0.1453, 2.959, -0.229), (0.1423, 2.924, -0.2242), (0.1383, 2.877, -0.2179), (0.134, 2.82, -0.2112), (0.1302, 2.755, -0.2052), (0.1275, 2.682, -0.2009), (0.1266, 2.603, -0.1995), (0.1282, 2.52, -0.202), (0.1329, 2.434, -0.2095), (0.1415, 2.345, -0.223), (0.1546, 2.256, -0.2436), (0.1729, 2.168, -0.2724), (0.1789, 2.146, -0.2819), (0.1898, 2.107, -0.2991), (0.2045, 2.052, -0.3222), (0.2219, 1.985, -0.3497), (0.241, 1.905, -0.3797), (0.2606, 1.814, -0.4106), (0.2797, 1.715, -0.4408), (0.2973, 1.608, -0.4685), (0.3122, 1.495, -0.492), (0.3235, 1.378, -0.5097), (0.3299, 1.258, -0.5199), (0.3305, 1.137, -0.5208), (0.3302, 1.117, -0.5203), (0.3295, 1.085, -0.5192), (0.3276, 1.04, -0.5163), (0.3241, 0.9816, -0.5107), (0.3183, 0.9102, -0.5015), (0.3094, 0.8251, -0.4876), (0.297, 0.7261, -0.468), (0.2804, 0.6129, -0.4418), (0.2589, 0.4854, -0.4079), (0.2319, 0.3431, -0.3655), (0.1988, 0.1859, -0.3133), (0.159, 0.0135, -0.2506), (0.1558, 0.00813, -0.2455), (0.1494, 0.004295, -0.2354), (0.08492, 3.783, -0.07975), (0.1488, 3.735, -0.1397), (0.1943, 3.67, -0.1824), (0.2239, 3.592, -0.2102), (0.2402, 3.505, -0.2256), (0.2458, 3.413, -0.2308), (0.2433, 3.32, -0.2285), (0.2353, 3.23, -0.221), (0.2244, 3.147, -0.2107), (0.2131, 3.076, -0.2001), (0.204, 3.019, -0.1916), (0.1998, 2.982, -0.1876), (0.1977, 2.959, -0.1857), (0.1935, 2.924, -0.1818), (0.1881, 2.877, -0.1766), (0.1823, 2.82, -0.1712), (0.1771, 2.755, -0.1663), (0.1735, 2.682, -0.1629), (0.1722, 2.603, -0.1618), (0.1744, 2.52, -0.1638), (0.1808, 2.434, -0.1698), (0.1925, 2.345, -0.1808), (0.2103, 2.256, -0.1975), (0.2352, 2.168, -0.2209), (0.2434, 2.146, -0.2286), (0.2582, 2.107, -0.2425), (0.2782, 2.052, -0.2613), (0.3019, 1.985, -0.2835), (0.3278, 1.905, -0.3078), (0.3545, 1.814, -0.3329), (0.3805, 1.715, -0.3574), (0.4045, 1.608, -0.3798), (0.4248, 1.495, -0.3989), (0.4401, 1.378, -0.4132), (0.4488, 1.258, -0.4215), (0.4497, 1.137, -0.4223), (0.4492, 1.117, -0.4219), (0.4482, 1.085, -0.4209), (0.4457, 1.04, -0.4186), (0.4409, 0.9816, -0.4141), (0.433, 0.9102, -0.4066), (0.421, 0.8251, -0.3953), (0.4041, 0.7261, -0.3795), (0.3814, 0.6129, -0.3582), (0.3522, 0.4854, -0.3307), (0.3155, 0.3431, -0.2963), (0.2705, 0.1859, -0.254), (0.2163, 0.0135, -0.2032), (0.212, 0.00813, -0.1991), (0.2033, 0.004295, -0.1909), (-0.001982, 0.001134, 0.001861), (0.1021, 3.783, -0.05612), (0.1789, 3.735, -0.09835), (0.2335, 3.67, -0.1284), (0.2691, 3.592, -0.1479), (0.2887, 3.505, -0.1587), (0.2955, 3.413, -0.1625), (0.2925, 3.32, -0.1608), (0.2829, 3.23, -0.1555), (0.2698, 3.147, -0.1483), (0.2562, 3.076, -0.1408), (0.2453, 3.019, -0.1348), (0.2401, 2.982, -0.132), (0.2377, 2.959, -0.1307), (0.2327, 2.924, -0.1279), (0.2261, 2.877, -0.1243), (0.2192, 2.82, -0.1205), (0.2129, 2.755, -0.1171), (0.2085, 2.682, -0.1146), (0.2071, 2.603, -0.1138), (0.2096, 2.52, -0.1153), (0.2174, 2.434, -0.1195), (0.2314, 2.345, -0.1272), (0.2528, 2.256, -0.139), (0.2827, 2.168, -0.1554), (0.2926, 2.146, -0.1609), (0.3104, 2.107, -0.1707), (0.3345, 2.052, -0.1839), (0.3629, 1.985, -0.1995), (0.3941, 1.905, -0.2166), (0.4262, 1.814, -0.2343), (0.4575, 1.715, -0.2515), (0.4862, 1.608, -0.2673), (0.5106, 1.495, -0.2807), (0.529, 1.378, -0.2908), (0.5396, 1.258, -0.2966), (0.5405, 1.137, -0.2972), (0.54, 1.117, -0.2969), (0.5388, 1.085, -0.2962), (0.5358, 1.04, -0.2946), (0.5301, 0.9816, -0.2914), (0.5205, 0.9102, -0.2861), (0.506, 0.8251, -0.2782), (0.4857, 0.7261, -0.267), (0.4585, 0.6129, -0.2521), (0.4234, 0.4854, -0.2328), (0.3793, 0.3431, -0.2085), (0.3252, 0.1859, -0.1788), (0.2601, 0.0135, -0.143), (0.2548, 0.00813, -0.1401), (0.2444, 0.004295, -0.1343), (0.1128, 3.783, -0.02897), (0.1977, 3.735, -0.05077), (0.2581, 3.67, -0.06628), (0.2975, 3.592, -0.07637), (0.3191, 3.505, -0.08194), (0.3266, 3.413, -0.08386), (0.3233, 3.32, -0.08302), (0.3127, 3.23, -0.08029), (0.2982, 3.147, -0.07655), (0.2831, 3.076, -0.0727), (0.2711, 3.019, -0.0696), (0.2654, 2.982, -0.06815), (0.2627, 2.959, -0.06746), (0.2572, 2.924, -0.06603), (0.2499, 2.877, -0.06417), (0.2422, 2.82, -0.0622), (0.2354, 2.755, -0.06043), (0.2305, 2.682, -0.05918), (0.2289, 2.603, -0.05876), (0.2317, 2.52, -0.0595), (0.2403, 2.434, -0.0617), (0.2558, 2.345, -0.06568), (0.2795, 2.256, -0.07175), (0.3125, 2.168, -0.08024), (0.3234, 2.146, -0.08304), (0.3431, 2.107, -0.0881), (0.3697, 2.052, -0.09492), (0.4011, 1.985, -0.103), (0.4356, 1.905, -0.1118), (0.471, 1.814, -0.1209), (0.5056, 1.715, -0.1298), (0.5374, 1.608, -0.138), (0.5644, 1.495, -0.1449), (0.5847, 1.378, -0.1501), (0.5964, 1.258, -0.1531), (0.5975, 1.137, -0.1534), (0.5969, 1.117, -0.1533), (0.5956, 1.085, -0.1529), (0.5923, 1.04, -0.1521), (0.5859, 0.9816, -0.1504), (0.5753, 0.9102, -0.1477), (0.5593, 0.8251, -0.1436), (0.5369, 0.7261, -0.1379), (0.5068, 0.6129, -0.1301), (0.468, 0.4854, -0.1202), (0.4192, 0.3431, -0.1076), (0.3594, 0.1859, -0.09229), (0.2875, 0.0135, -0.07381), (0.2816, 0.008131, -0.07231), (0.2701, 0.004295, -0.06935), (0.2041, 3.735, 6.333e-08), (0.2665, 3.67, -2.98e-08), (0.3338, 3.32, -2.161e-07), (0.2655, 2.924, -3.949e-07), (0.2501, 2.82, -4.098e-07), (0.243, 2.755, -3.949e-07), (0.2363, 2.603, -4.359e-07), (0.2392, 2.52, -3.912e-07), (0.2641, 2.345, -4.396e-07), (0.2885, 2.256, -3.949e-07)], [(40, 1144), (40, 793), (40, 191)], [(28, 29, 80, 79), (29, 30, 81, 80), (30, 31, 82, 81), (31, 32, 83, 82), (32, 33, 84, 83), (33, 34, 85, 84), (34, 35, 86, 85), (35, 36, 87, 86), (36, 37, 88, 87), (37, 38, 89, 88), (38, 39, 90, 89), (13, 14, 65, 64), (14, 15, 66, 65), (15, 16, 67, 66), (16, 17, 68, 67), (17, 18, 69, 68), (18, 19, 70, 69), (19, 20, 71, 70), (1, 2, 45, 44), (20, 21, 72, 71), (2, 3, 46, 45), (21, 22, 73, 72), (22, 23, 74, 73), (23, 24, 75, 74), (4, 5, 49, 48), (24, 25, 76, 75), (5, 6, 50, 49), (25, 26, 77, 76), (6, 7, 51, 50), (26, 27, 78, 77), (7, 8, 52, 51), (27, 28, 79, 78), (8, 9, 53, 52), (71, 72, 122, 121), (45, 46, 96, 95), (72, 73, 123, 122), (46, 47, 97, 96), (73, 74, 124, 123), (47, 48, 98, 97), (74, 75, 125, 124), (48, 49, 99, 98), (75, 76, 126, 125), (49, 50, 100, 99), (76, 77, 127, 126), (50, 51, 101, 100), (77, 78, 128, 127), (51, 52, 102, 101), (78, 79, 129, 128), (52, 53, 103, 102), (79, 80, 130, 129), (53, 54, 104, 103), (80, 81, 131, 130), (54, 55, 105, 104), (81, 82, 132, 131), (55, 56, 106, 105), (82, 83, 133, 132), (56, 57, 107, 106), (83, 84, 134, 133), (57, 58, 108, 107), (84, 85, 135, 134), (58, 59, 109, 108), (85, 86, 136, 135), (59, 60, 110, 109), (86, 87, 137, 136), (60, 61, 111, 110), (87, 88, 138, 137), (61, 62, 112, 111), (88, 89, 139, 138), (62, 63, 113, 112), (89, 90, 140, 139), (63, 64, 114, 113), (64, 65, 115, 114), (65, 66, 116, 115), (66, 67, 117, 116), (67, 68, 118, 117), (41, 42, 92, 91), (68, 69, 119, 118), (42, 43, 93, 92), (69, 70, 120, 119), (43, 44, 94, 93), (70, 71, 121, 120), (44, 45, 95, 94), (131, 132, 182, 181), (105, 106, 156, 155), (132, 133, 183, 182), (106, 107, 157, 156), (133, 134, 184, 183), (107, 108, 158, 157), (134, 135, 185, 184), (108, 109, 159, 158), (135, 136, 186, 185), (109, 110, 160, 159), (136, 137, 187, 186), (110, 111, 161, 160), (137, 138, 188, 187), (111, 112, 162, 161), (138, 139, 189, 188), (112, 113, 163, 162), (139, 140, 190, 189), (113, 114, 164, 163), (114, 115, 165, 164), (115, 116, 166, 165), (116, 117, 167, 166), (117, 118, 168, 167), (91, 92, 142, 141), (118, 119, 169, 168), (92, 93, 143, 142), (119, 120, 170, 169), (93, 94, 144, 143), (120, 121, 171, 170), (94, 95, 145, 144), (121, 122, 172, 171), (95, 96, 146, 145), (122, 123, 173, 172), (96, 97, 147, 146), (123, 124, 174, 173), (97, 98, 148, 147), (124, 125, 175, 174), (98, 99, 149, 148), (125, 126, 176, 175), (99, 100, 150, 149), (126, 127, 177, 176), (100, 101, 151, 150), (127, 128, 178, 177), (101, 102, 152, 151), (128, 129, 179, 178), (102, 103, 153, 152), (129, 130, 180, 179), (103, 104, 154, 153), (130, 131, 181, 180), (104, 105, 155, 154), (165, 166, 217, 216), (166, 167, 218, 217), (167, 168, 219, 218), (141, 142, 193, 192), (168, 169, 220, 219), (142, 143, 194, 193), (169, 170, 221, 220), (143, 144, 195, 194), (170, 171, 222, 221), (144, 145, 196, 195), (171, 172, 223, 222), (145, 146, 197, 196), (172, 173, 224, 223), (146, 147, 198, 197), (173, 174, 225, 224), (147, 148, 199, 198), (174, 175, 226, 225), (148, 149, 200, 199), (175, 176, 227, 226), (149, 150, 201, 200), (176, 177, 228, 227), (150, 151, 202, 201), (177, 178, 229, 228), (151, 152, 203, 202), (178, 179, 230, 229), (152, 153, 204, 203), (179, 180, 231, 230), (153, 154, 205, 204), (180, 181, 232, 231), (154, 155, 206, 205), (181, 182, 233, 232), (155, 156, 207, 206), (182, 183, 234, 233), (156, 157, 208, 207), (183, 184, 235, 234), (157, 158, 209, 208), (184, 185, 236, 235), (158, 159, 210, 209), (185, 186, 237, 236), (159, 160, 211, 210), (186, 187, 238, 237), (160, 161, 212, 211), (187, 188, 239, 238), (161, 162, 213, 212), (188, 189, 240, 239), (162, 163, 214, 213), (189, 190, 241, 240), (163, 164, 215, 214), (164, 165, 216, 215), (226, 227, 277, 276), (200, 201, 251, 250), (227, 228, 278, 277), (201, 202, 252, 251), (228, 229, 279, 278), (202, 203, 253, 252), (229, 230, 280, 279), (203, 204, 254, 253), (230, 231, 281, 280), (204, 205, 255, 254), (231, 232, 282, 281), (205, 206, 256, 255), (232, 233, 283, 282), (206, 207, 257, 256), (233, 234, 284, 283), (207, 208, 258, 257), (234, 235, 285, 284), (208, 209, 259, 258), (235, 236, 286, 285), (209, 210, 260, 259), (236, 237, 287, 286), (210, 211, 261, 260), (237, 238, 288, 287), (211, 212, 262, 261), (238, 239, 289, 288), (212, 213, 263, 262), (239, 240, 290, 289), (213, 214, 264, 263), (240, 241, 291, 290), (214, 215, 265, 264), (215, 216, 266, 265), (216, 217, 267, 266), (217, 218, 268, 267), (218, 219, 269, 268), (192, 193, 243, 242), (219, 220, 270, 269), (193, 194, 244, 243), (220, 221, 271, 270), (194, 195, 245, 244), (221, 222, 272, 271), (195, 196, 246, 245), (222, 223, 273, 272), (196, 197, 247, 246), (223, 224, 274, 273), (197, 198, 248, 247), (224, 225, 275, 274), (198, 199, 249, 248), (225, 226, 276, 275), (199, 200, 250, 249), (286, 287, 337, 336), (260, 261, 311, 310), (287, 288, 338, 337), (261, 262, 312, 311), (288, 289, 339, 338), (262, 263, 313, 312), (289, 290, 340, 339), (263, 264, 314, 313), (290, 291, 341, 340), (264, 265, 315, 314), (265, 266, 316, 315), (266, 267, 317, 316), (267, 268, 318, 317), (268, 269, 319, 318), (242, 243, 293, 292), (269, 270, 320, 319), (243, 244, 294, 293), (270, 271, 321, 320), (244, 245, 295, 294), (271, 272, 322, 321), (245, 246, 296, 295), (272, 273, 323, 322), (246, 247, 297, 296), (273, 274, 324, 323), (247, 248, 298, 297), (274, 275, 325, 324), (248, 249, 299, 298), (275, 276, 326, 325), (249, 250, 300, 299), (276, 277, 327, 326), (250, 251, 301, 300), (277, 278, 328, 327), (251, 252, 302, 301), (278, 279, 329, 328), (252, 253, 303, 302), (279, 280, 330, 329), (253, 254, 304, 303), (280, 281, 331, 330), (254, 255, 305, 304), (281, 282, 332, 331), (255, 256, 306, 305), (282, 283, 333, 332), (256, 257, 307, 306), (283, 284, 334, 333), (257, 258, 308, 307), (284, 285, 335, 334), (258, 259, 309, 308), (285, 286, 336, 335), (259, 260, 310, 309), (320, 321, 371, 370), (294, 295, 345, 344), (321, 322, 372, 371), (295, 296, 346, 345), (322, 323, 373, 372), (296, 297, 347, 346), (323, 324, 374, 373), (297, 298, 348, 347), (324, 325, 375, 374), (298, 299, 349, 348), (325, 326, 376, 375), (299, 300, 350, 349), (326, 327, 377, 376), (300, 301, 351, 350), (327, 328, 378, 377), (301, 302, 352, 351), (328, 329, 379, 378), (302, 303, 353, 352), (329, 330, 380, 379), (303, 304, 354, 353), (330, 331, 381, 380), (304, 305, 355, 354), (331, 332, 382, 381), (305, 306, 356, 355), (332, 333, 383, 382), (306, 307, 357, 356), (333, 334, 384, 383), (307, 308, 358, 357), (334, 335, 385, 384), (308, 309, 359, 358), (335, 336, 386, 385), (309, 310, 360, 359), (336, 337, 387, 386), (310, 311, 361, 360), (337, 338, 388, 387), (311, 312, 362, 361), (338, 339, 389, 388), (312, 313, 363, 362), (339, 340, 390, 389), (313, 314, 364, 363), (340, 341, 391, 390), (314, 315, 365, 364), (315, 316, 366, 365), (316, 317, 367, 366), (317, 318, 368, 367), (318, 319, 369, 368), (292, 293, 343, 342), (319, 320, 370, 369), (293, 294, 344, 343), (380, 381, 431, 430), (354, 355, 405, 404), (381, 382, 432, 431), (355, 356, 406, 405), (382, 383, 433, 432), (356, 357, 407, 406), (383, 384, 434, 433), (357, 358, 408, 407), (384, 385, 435, 434), (358, 359, 409, 408), (385, 386, 436, 435), (359, 360, 410, 409), (386, 387, 437, 436), (360, 361, 411, 410), (387, 388, 438, 437), (361, 362, 412, 411), (388, 389, 439, 438), (362, 363, 413, 412), (389, 390, 440, 439), (363, 364, 414, 413), (390, 391, 441, 440), (364, 365, 415, 414), (365, 366, 416, 415), (366, 367, 417, 416), (367, 368, 418, 417), (368, 369, 419, 418), (342, 343, 393, 392), (369, 370, 420, 419), (343, 344, 394, 393), (370, 371, 421, 420), (344, 345, 395, 394), (371, 372, 422, 421), (345, 346, 396, 395), (372, 373, 423, 422), (346, 347, 397, 396), (373, 374, 424, 423), (347, 348, 398, 397), (374, 375, 425, 424), (348, 349, 399, 398), (375, 376, 426, 425), (349, 350, 400, 399), (376, 377, 427, 426), (350, 351, 401, 400), (377, 378, 428, 427), (351, 352, 402, 401), (378, 379, 429, 428), (352, 353, 403, 402), (379, 380, 430, 429), (353, 354, 404, 403), (440, 441, 491, 490), (414, 415, 465, 464), (415, 416, 466, 465), (416, 417, 467, 466), (417, 418, 468, 467), (418, 419, 469, 468), (392, 393, 443, 442), (419, 420, 470, 469), (393, 394, 444, 443), (420, 421, 471, 470), (394, 395, 445, 444), (421, 422, 472, 471), (395, 396, 446, 445), (422, 423, 473, 472), (396, 397, 447, 446), (423, 424, 474, 473), (397, 398, 448, 447), (424, 425, 475, 474), (398, 399, 449, 448), (425, 426, 476, 475), (399, 400, 450, 449), (426, 427, 477, 476), (400, 401, 451, 450), (427, 428, 478, 477), (401, 402, 452, 451), (428, 429, 479, 478), (402, 403, 453, 452), (429, 430, 480, 479), (403, 404, 454, 453), (430, 431, 481, 480), (404, 405, 455, 454), (431, 432, 482, 481), (405, 406, 456, 455), (432, 433, 483, 482), (406, 407, 457, 456), (433, 434, 484, 483), (407, 408, 458, 457), (434, 435, 485, 484), (408, 409, 459, 458), (435, 436, 486, 485), (409, 410, 460, 459), (436, 437, 487, 486), (410, 411, 461, 460), (437, 438, 488, 487), (411, 412, 462, 461), (438, 439, 489, 488), (412, 413, 463, 462), (439, 440, 490, 489), (413, 414, 464, 463), (474, 475, 526, 525), (448, 449, 500, 499), (475, 476, 527, 526), (449, 450, 501, 500), (476, 477, 528, 527), (450, 451, 502, 501), (477, 478, 529, 528), (451, 452, 503, 502), (478, 479, 530, 529), (452, 453, 504, 503), (479, 480, 531, 530), (453, 454, 505, 504), (480, 481, 532, 531), (454, 455, 506, 505), (481, 482, 533, 532), (455, 456, 507, 506), (482, 483, 534, 533), (456, 457, 508, 507), (483, 484, 535, 534), (457, 458, 509, 508), (484, 485, 536, 535), (458, 459, 510, 509), (485, 486, 537, 536), (459, 460, 511, 510), (486, 487, 538, 537), (460, 461, 512, 511), (487, 488, 539, 538), (461, 462, 513, 512), (488, 489, 540, 539), (462, 463, 514, 513), (489, 490, 541, 540), (463, 464, 515, 514), (490, 491, 542, 541), (464, 465, 516, 515), (465, 466, 517, 516), (466, 467, 518, 517), (467, 468, 519, 518), (468, 469, 520, 519), (442, 443, 494, 493), (469, 470, 521, 520), (443, 444, 495, 494), (470, 471, 522, 521), (444, 445, 496, 495), (471, 472, 523, 522), (445, 446, 497, 496), (472, 473, 524, 523), (446, 447, 498, 497), (473, 474, 525, 524), (447, 448, 499, 498), (535, 536, 586, 585), (509, 510, 560, 559), (536, 537, 587, 586), (510, 511, 561, 560), (537, 538, 588, 587), (511, 512, 562, 561), (538, 539, 589, 588), (512, 513, 563, 562), (539, 540, 590, 589), (513, 514, 564, 563), (540, 541, 591, 590), (514, 515, 565, 564), (541, 542, 592, 591), (515, 516, 566, 565), (516, 517, 567, 566), (517, 518, 568, 567), (518, 519, 569, 568), (519, 520, 570, 569), (493, 494, 544, 543), (520, 521, 571, 570), (494, 495, 545, 544), (521, 522, 572, 571), (495, 496, 546, 545), (522, 523, 573, 572), (496, 497, 547, 546), (523, 524, 574, 573), (497, 498, 548, 547), (524, 525, 575, 574), (498, 499, 549, 548), (525, 526, 576, 575), (499, 500, 550, 549), (526, 527, 577, 576), (500, 501, 551, 550), (527, 528, 578, 577), (501, 502, 552, 551), (528, 529, 579, 578), (502, 503, 553, 552), (529, 530, 580, 579), (503, 504, 554, 553), (530, 531, 581, 580), (504, 505, 555, 554), (531, 532, 582, 581), (505, 506, 556, 555), (532, 533, 583, 582), (506, 507, 557, 556), (533, 534, 584, 583), (507, 508, 558, 557), (534, 535, 585, 584), (508, 509, 559, 558), (569, 570, 620, 619), (543, 544, 594, 593), (570, 571, 621, 620), (544, 545, 595, 594), (571, 572, 622, 621), (545, 546, 596, 595), (572, 573, 623, 622), (546, 547, 597, 596), (573, 574, 624, 623), (547, 548, 598, 597), (574, 575, 625, 624), (548, 549, 599, 598), (575, 576, 626, 625), (549, 550, 600, 599), (576, 577, 627, 626), (550, 551, 601, 600), (577, 578, 628, 627), (551, 552, 602, 601), (578, 579, 629, 628), (552, 553, 603, 602), (579, 580, 630, 629), (553, 554, 604, 603), (580, 581, 631, 630), (554, 555, 605, 604), (581, 582, 632, 631), (555, 556, 606, 605), (582, 583, 633, 632), (556, 557, 607, 606), (583, 584, 634, 633), (557, 558, 608, 607), (584, 585, 635, 634), (558, 559, 609, 608), (585, 586, 636, 635), (559, 560, 610, 609), (586, 587, 637, 636), (560, 561, 611, 610), (587, 588, 638, 637), (561, 562, 612, 611), (588, 589, 639, 638), (562, 563, 613, 612), (589, 590, 640, 639), (563, 564, 614, 613), (590, 591, 641, 640), (564, 565, 615, 614), (591, 592, 642, 641), (565, 566, 616, 615), (566, 567, 617, 616), (567, 568, 618, 617), (568, 569, 619, 618), (602, 603, 653, 652), (629, 630, 680, 679), (603, 604, 654, 653), (630, 631, 681, 680), (604, 605, 655, 654), (631, 632, 682, 681), (605, 606, 656, 655), (632, 633, 683, 682), (606, 607, 657, 656), (633, 634, 684, 683), (607, 608, 658, 657), (634, 635, 685, 684), (608, 609, 659, 658), (635, 636, 686, 685), (609, 610, 660, 659), (636, 637, 687, 686), (610, 611, 661, 660), (637, 638, 688, 687), (611, 612, 662, 661), (638, 639, 689, 688), (612, 613, 663, 662), (639, 640, 690, 689), (613, 614, 664, 663), (640, 641, 691, 690), (614, 615, 665, 664), (641, 642, 692, 691), (615, 616, 666, 665), (616, 617, 667, 666), (617, 618, 668, 667), (618, 619, 669, 668), (619, 620, 670, 669), (593, 594, 644, 643), (620, 621, 671, 670), (594, 595, 645, 644), (621, 622, 672, 671), (595, 596, 646, 645), (622, 623, 673, 672), (596, 597, 647, 646), (623, 624, 674, 673), (597, 598, 648, 647), (624, 625, 675, 674), (598, 599, 649, 648), (625, 626, 676, 675), (599, 600, 650, 649), (626, 627, 677, 676), (600, 601, 651, 650), (627, 628, 678, 677), (601, 602, 652, 651), (628, 629, 679, 678), (662, 663, 713, 712), (689, 690, 740, 739), (663, 664, 714, 713), (690, 691, 741, 740), (664, 665, 715, 714), (691, 692, 742, 741), (665, 666, 716, 715), (666, 667, 717, 716), (667, 668, 718, 717), (668, 669, 719, 718), (669, 670, 720, 719), (643, 644, 694, 693), (670, 671, 721, 720), (644, 645, 695, 694), (671, 672, 722, 721), (645, 646, 696, 695), (672, 673, 723, 722), (646, 647, 697, 696), (673, 674, 724, 723), (647, 648, 698, 697), (674, 675, 725, 724), (648, 649, 699, 698), (675, 676, 726, 725), (649, 650, 700, 699), (676, 677, 727, 726), (650, 651, 701, 700), (677, 678, 728, 727), (651, 652, 702, 701), (678, 679, 729, 728), (652, 653, 703, 702), (679, 680, 730, 729), (653, 654, 704, 703), (680, 681, 731, 730), (654, 655, 705, 704), (681, 682, 732, 731), (655, 656, 706, 705), (682, 683, 733, 732), (656, 657, 707, 706), (683, 684, 734, 733), (657, 658, 708, 707), (684, 685, 735, 734), (658, 659, 709, 708), (685, 686, 736, 735), (659, 660, 710, 709), (686, 687, 737, 736), (660, 661, 711, 710), (687, 688, 738, 737), (661, 662, 712, 711), (688, 689, 739, 738), (711, 712, 762, 761), (696, 697, 747, 746), (738, 739, 789, 788), (712, 713, 763, 762), (739, 740, 790, 789), (713, 714, 764, 763), (740, 741, 791, 790), (714, 715, 765, 764), (741, 742, 792, 791), (715, 716, 766, 765), (716, 717, 767, 766), (717, 718, 768, 767), (718, 719, 769, 768), (719, 720, 770, 769), (720, 721, 771, 770), (721, 722, 772, 771), (722, 723, 773, 772), (723, 724, 774, 773), (697, 698, 748, 747), (724, 725, 775, 774), (698, 699, 749, 748), (725, 726, 776, 775), (699, 700, 750, 749), (726, 727, 777, 776), (700, 701, 751, 750), (727, 728, 778, 777), (701, 702, 752, 751), (728, 729, 779, 778), (702, 703, 753, 752), (729, 730, 780, 779), (703, 704, 754, 753), (730, 731, 781, 780), (704, 705, 755, 754), (731, 732, 782, 781), (705, 706, 756, 755), (732, 733, 783, 782), (706, 707, 757, 756), (733, 734, 784, 783), (707, 708, 758, 757), (734, 735, 785, 784), (708, 709, 759, 758), (693, 694, 744, 743), (735, 736, 786, 785), (709, 710, 760, 759), (694, 695, 745, 744), (736, 737, 787, 786), (710, 711, 761, 760), (695, 696, 746, 745), (737, 738, 788, 787), (771, 772, 823, 822), (745, 746, 797, 796), (772, 773, 824, 823), (746, 747, 798, 797), (773, 774, 825, 824), (747, 748, 799, 798), (774, 775, 826, 825), (748, 749, 800, 799), (775, 776, 827, 826), (749, 750, 801, 800), (776, 777, 828, 827), (750, 751, 802, 801), (777, 778, 829, 828), (751, 752, 803, 802), (778, 779, 830, 829), (752, 753, 804, 803), (779, 780, 831, 830), (753, 754, 805, 804), (780, 781, 832, 831), (754, 755, 806, 805), (781, 782, 833, 832), (755, 756, 807, 806), (782, 783, 834, 833), (756, 757, 808, 807), (783, 784, 835, 834), (757, 758, 809, 808), (784, 785, 836, 835), (758, 759, 810, 809), (785, 786, 837, 836), (759, 760, 811, 810), (786, 787, 838, 837), (760, 761, 812, 811), (787, 788, 839, 838), (761, 762, 813, 812), (788, 789, 840, 839), (762, 763, 814, 813), (789, 790, 841, 840), (763, 764, 815, 814), (790, 791, 842, 841), (764, 765, 816, 815), (791, 792, 843, 842), (765, 766, 817, 816), (766, 767, 818, 817), (767, 768, 819, 818), (768, 769, 820, 819), (769, 770, 821, 820), (743, 744, 795, 794), (770, 771, 822, 821), (744, 745, 796, 795), (832, 833, 883, 882), (806, 807, 857, 856), (833, 834, 884, 883), (807, 808, 858, 857), (834, 835, 885, 884), (808, 809, 859, 858), (835, 836, 886, 885), (809, 810, 860, 859), (836, 837, 887, 886), (810, 811, 861, 860), (837, 838, 888, 887), (811, 812, 862, 861), (838, 839, 889, 888), (812, 813, 863, 862), (839, 840, 890, 889), (813, 814, 864, 863), (840, 841, 891, 890), (814, 815, 865, 864), (841, 842, 892, 891), (815, 816, 866, 865), (842, 843, 893, 892), (816, 817, 867, 866), (817, 818, 868, 867), (818, 819, 869, 868), (819, 820, 870, 869), (820, 821, 871, 870), (794, 795, 845, 844), (821, 822, 872, 871), (795, 796, 846, 845), (822, 823, 873, 872), (796, 797, 847, 846), (823, 824, 874, 873), (797, 798, 848, 847), (824, 825, 875, 874), (798, 799, 849, 848), (825, 826, 876, 875), (799, 800, 850, 849), (826, 827, 877, 876), (800, 801, 851, 850), (827, 828, 878, 877), (801, 802, 852, 851), (828, 829, 879, 878), (802, 803, 853, 852), (829, 830, 880, 879), (803, 804, 854, 853), (830, 831, 881, 880), (804, 805, 855, 854), (831, 832, 882, 881), (805, 806, 856, 855), (892, 893, 943, 942), (866, 867, 917, 916), (867, 868, 918, 917), (868, 869, 919, 918), (869, 870, 920, 919), (870, 871, 921, 920), (844, 845, 895, 894), (871, 872, 922, 921), (845, 846, 896, 895), (872, 873, 923, 922), (846, 847, 897, 896), (873, 874, 924, 923), (847, 848, 898, 897), (874, 875, 925, 924), (848, 849, 899, 898), (875, 876, 926, 925), (849, 850, 900, 899), (876, 877, 927, 926), (850, 851, 901, 900), (877, 878, 928, 927), (851, 852, 902, 901), (878, 879, 929, 928), (852, 853, 903, 902), (879, 880, 930, 929), (853, 854, 904, 903), (880, 881, 931, 930), (854, 855, 905, 904), (881, 882, 932, 931), (855, 856, 906, 905), (882, 883, 933, 932), (856, 857, 907, 906), (883, 884, 934, 933), (857, 858, 908, 907), (884, 885, 935, 934), (858, 859, 909, 908), (885, 886, 936, 935), (859, 860, 910, 909), (886, 887, 937, 936), (860, 861, 911, 910), (887, 888, 938, 937), (861, 862, 912, 911), (888, 889, 939, 938), (862, 863, 913, 912), (889, 890, 940, 939), (863, 864, 914, 913), (890, 891, 941, 940), (864, 865, 915, 914), (891, 892, 942, 941), (865, 866, 916, 915), (926, 927, 977, 976), (900, 901, 951, 950), (927, 928, 978, 977), (901, 902, 952, 951), (928, 929, 979, 978), (902, 903, 953, 952), (929, 930, 980, 979), (903, 904, 954, 953), (930, 931, 981, 980), (904, 905, 955, 954), (931, 932, 982, 981), (905, 906, 956, 955), (932, 933, 983, 982), (906, 907, 957, 956), (933, 934, 984, 983), (907, 908, 958, 957), (934, 935, 985, 984), (908, 909, 959, 958), (935, 936, 986, 985), (909, 910, 960, 959), (936, 937, 987, 986), (910, 911, 961, 960), (937, 938, 988, 987), (911, 912, 962, 961), (938, 939, 989, 988), (912, 913, 963, 962), (939, 940, 990, 989), (913, 914, 964, 963), (940, 941, 991, 990), (914, 915, 965, 964), (941, 942, 992, 991), (915, 916, 966, 965), (942, 943, 993, 992), (916, 917, 967, 966), (917, 918, 968, 967), (918, 919, 969, 968), (919, 920, 970, 969), (920, 921, 971, 970), (894, 895, 945, 944), (921, 922, 972, 971), (895, 896, 946, 945), (922, 923, 973, 972), (896, 897, 947, 946), (923, 924, 974, 973), (897, 898, 948, 947), (924, 925, 975, 974), (898, 899, 949, 948), (925, 926, 976, 975), (899, 900, 950, 949), (986, 987, 1037, 1036), (960, 961, 1011, 1010), (987, 988, 1038, 1037), (961, 962, 1012, 1011), (988, 989, 1039, 1038), (962, 963, 1013, 1012), (989, 990, 1040, 1039), (963, 964, 1014, 1013), (990, 991, 1041, 1040), (964, 965, 1015, 1014), (991, 992, 1042, 1041), (965, 966, 1016, 1015), (992, 993, 1043, 1042), (966, 967, 1017, 1016), (967, 968, 1018, 1017), (968, 969, 1019, 1018), (969, 970, 1020, 1019), (970, 971, 1021, 1020), (944, 945, 995, 994), (971, 972, 1022, 1021), (945, 946, 996, 995), (972, 973, 1023, 1022), (946, 947, 997, 996), (973, 974, 1024, 1023), (947, 948, 998, 997), (974, 975, 1025, 1024), (948, 949, 999, 998), (975, 976, 1026, 1025), (949, 950, 1000, 999), (976, 977, 1027, 1026), (950, 951, 1001, 1000), (977, 978, 1028, 1027), (951, 952, 1002, 1001), (978, 979, 1029, 1028), (952, 953, 1003, 1002), (979, 980, 1030, 1029), (953, 954, 1004, 1003), (980, 981, 1031, 1030), (954, 955, 1005, 1004), (981, 982, 1032, 1031), (955, 956, 1006, 1005), (982, 983, 1033, 1032), (956, 957, 1007, 1006), (983, 984, 1034, 1033), (957, 958, 1008, 1007), (984, 985, 1035, 1034), (958, 959, 1009, 1008), (985, 986, 1036, 1035), (959, 960, 1010, 1009), (1020, 1021, 1071, 1070), (994, 995, 1045, 1044), (1021, 1022, 1072, 1071), (995, 996, 1046, 1045), (1022, 1023, 1073, 1072), (996, 997, 1047, 1046), (1023, 1024, 1074, 1073), (997, 998, 1048, 1047), (1024, 1025, 1075, 1074), (998, 999, 1049, 1048), (1025, 1026, 1076, 1075), (999, 1000, 1050, 1049), (1026, 1027, 1077, 1076), (1000, 1001, 1051, 1050), (1027, 1028, 1078, 1077), (1001, 1002, 1052, 1051), (1028, 1029, 1079, 1078), (1002, 1003, 1053, 1052), (1029, 1030, 1080, 1079), (1003, 1004, 1054, 1053), (1030, 1031, 1081, 1080), (1004, 1005, 1055, 1054), (1031, 1032, 1082, 1081), (1005, 1006, 1056, 1055), (1032, 1033, 1083, 1082), (1006, 1007, 1057, 1056), (1033, 1034, 1084, 1083), (1007, 1008, 1058, 1057), (1034, 1035, 1085, 1084), (1008, 1009, 1059, 1058), (1035, 1036, 1086, 1085), (1009, 1010, 1060, 1059), (1036, 1037, 1087, 1086), (1010, 1011, 1061, 1060), (1037, 1038, 1088, 1087), (1011, 1012, 1062, 1061), (1038, 1039, 1089, 1088), (1012, 1013, 1063, 1062), (1039, 1040, 1090, 1089), (1013, 1014, 1064, 1063), (1040, 1041, 1091, 1090), (1014, 1015, 1065, 1064), (1041, 1042, 1092, 1091), (1015, 1016, 1066, 1065), (1042, 1043, 1093, 1092), (1016, 1017, 1067, 1066), (1017, 1018, 1068, 1067), (1018, 1019, 1069, 1068), (1019, 1020, 1070, 1069), (1080, 1081, 1131, 1130), (1054, 1055, 1105, 1104), (1081, 1082, 1132, 1131), (1055, 1056, 1106, 1105), (1082, 1083, 1133, 1132), (1056, 1057, 1107, 1106), (1083, 1084, 1134, 1133), (1057, 1058, 1108, 1107), (1084, 1085, 1135, 1134), (1058, 1059, 1109, 1108), (1085, 1086, 1136, 1135), (1059, 1060, 1110, 1109), (1086, 1087, 1137, 1136), (1060, 1061, 1111, 1110), (1087, 1088, 1138, 1137), (1061, 1062, 1112, 1111), (1088, 1089, 1139, 1138), (1062, 1063, 1113, 1112), (1089, 1090, 1140, 1139), (1063, 1064, 1114, 1113), (1090, 1091, 1141, 1140), (1064, 1065, 1115, 1114), (1091, 1092, 1142, 1141), (1065, 1066, 1116, 1115), (1092, 1093, 1143, 1142), (1066, 1067, 1117, 1116), (1067, 1068, 1118, 1117), (1068, 1069, 1119, 1118), (1069, 1070, 1120, 1119), (1070, 1071, 1121, 1120), (1044, 1045, 1095, 1094), (1071, 1072, 1122, 1121), (1045, 1046, 1096, 1095), (1072, 1073, 1123, 1122), (1046, 1047, 1097, 1096), (1073, 1074, 1124, 1123), (1047, 1048, 1098, 1097), (1074, 1075, 1125, 1124), (1048, 1049, 1099, 1098), (1075, 1076, 1126, 1125), (1049, 1050, 1100, 1099), (1076, 1077, 1127, 1126), (1050, 1051, 1101, 1100), (1077, 1078, 1128, 1127), (1051, 1052, 1102, 1101), (1078, 1079, 1129, 1128), (1052, 1053, 1103, 1102), (1079, 1080, 1130, 1129), (1053, 1054, 1104, 1103), (1140, 1141, 1192, 1191), (1114, 1115, 1166, 1165), (1141, 1142, 1193, 1192), (1115, 1116, 1167, 1166), (1142, 1143, 1194, 1193), (1116, 1117, 1168, 1167), (1117, 1118, 1169, 1168), (1118, 1119, 1170, 1169), (1119, 1120, 1171, 1170), (1120, 1121, 1172, 1171), (1094, 1095, 1146, 1145), (1121, 1122, 1173, 1172), (1095, 1096, 1147, 1146), (1122, 1123, 1174, 1173), (1096, 1097, 1148, 1147), (1123, 1124, 1175, 1174), (1097, 1098, 1149, 1148), (1124, 1125, 1176, 1175), (1098, 1099, 1150, 1149), (1125, 1126, 1177, 1176), (1099, 1100, 1151, 1150), (1126, 1127, 1178, 1177), (1100, 1101, 1152, 1151), (1127, 1128, 1179, 1178), (1101, 1102, 1153, 1152), (1128, 1129, 1180, 1179), (1102, 1103, 1154, 1153), (1129, 1130, 1181, 1180), (1103, 1104, 1155, 1154), (1130, 1131, 1182, 1181), (1104, 1105, 1156, 1155), (1131, 1132, 1183, 1182), (1105, 1106, 1157, 1156), (1132, 1133, 1184, 1183), (1106, 1107, 1158, 1157), (1133, 1134, 1185, 1184), (1107, 1108, 1159, 1158), (1134, 1135, 1186, 1185), (1108, 1109, 1160, 1159), (1135, 1136, 1187, 1186), (1109, 1110, 1161, 1160), (1136, 1137, 1188, 1187), (1110, 1111, 1162, 1161), (1137, 1138, 1189, 1188), (1111, 1112, 1163, 1162), (1138, 1139, 1190, 1189), (1112, 1113, 1164, 1163), (1139, 1140, 1191, 1190), (1113, 1114, 1165, 1164), (1175, 1176, 1226, 1225), (1149, 1150, 1200, 1199), (1176, 1177, 1227, 1226), (1150, 1151, 1201, 1200), (1177, 1178, 1228, 1227), (1151, 1152, 1202, 1201), (1178, 1179, 1229, 1228), (1152, 1153, 1203, 1202), (1179, 1180, 1230, 1229), (1153, 1154, 1204, 1203), (1180, 1181, 1231, 1230), (1154, 1155, 1205, 1204), (1181, 1182, 1232, 1231), (1155, 1156, 1206, 1205), (1182, 1183, 1233, 1232), (1156, 1157, 1207, 1206), (1183, 1184, 1234, 1233), (1157, 1158, 1208, 1207), (1184, 1185, 1235, 1234), (1158, 1159, 1209, 1208), (1185, 1186, 1236, 1235), (1159, 1160, 1210, 1209), (1186, 1187, 1237, 1236), (1160, 1161, 1211, 1210), (1187, 1188, 1238, 1237), (1161, 1162, 1212, 1211), (1188, 1189, 1239, 1238), (1162, 1163, 1213, 1212), (1189, 1190, 1240, 1239), (1163, 1164, 1214, 1213), (1190, 1191, 1241, 1240), (1164, 1165, 1215, 1214), (1191, 1192, 1242, 1241), (1165, 1166, 1216, 1215), (1192, 1193, 1243, 1242), (1166, 1167, 1217, 1216), (1193, 1194, 1244, 1243), (1167, 1168, 1218, 1217), (1168, 1169, 1219, 1218), (1169, 1170, 1220, 1219), (1170, 1171, 1221, 1220), (1171, 1172, 1222, 1221), (1145, 1146, 1196, 1195), (1172, 1173, 1223, 1222), (1146, 1147, 1197, 1196), (1173, 1174, 1224, 1223), (1147, 1148, 1198, 1197), (1174, 1175, 1225, 1224), (1148, 1149, 1199, 1198), (1210, 1211, 1250, 1249), (1213, 1214, 1252, 1251), (1216, 1217, 1254, 1253), (1196, 1197, 1246, 1245), (1244, 40, 39), (1194, 40, 1244), (1143, 40, 1194), (1093, 40, 1143), (1043, 40, 1093), (993, 40, 1043), (943, 40, 993), (893, 40, 943), (843, 40, 893), (792, 40, 843), (742, 40, 792), (692, 40, 742), (642, 40, 692), (592, 40, 642), (542, 40, 592), (491, 40, 542), (441, 40, 491), (391, 40, 441), (341, 40, 391), (291, 40, 341), (241, 40, 291), (190, 40, 241), (140, 40, 190), (90, 40, 140), (39, 40, 90), (9, 1248, 54, 53), (1248, 10, 55, 54), (10, 1249, 56, 55), (1249, 1250, 57, 56), (1250, 11, 58, 57), (11, 1251, 59, 58), (1251, 1252, 60, 59), (1252, 12, 61, 60), (12, 1253, 62, 61), (1253, 1254, 63, 62), (1254, 13, 64, 63), (492, 0, 41), (0, 1245, 42, 41), (1245, 1246, 43, 42), (1246, 1, 44, 43), (3, 1247, 47, 46), (1247, 4, 48, 47), (492, 41, 91), (492, 91, 141), (492, 141, 192), (492, 192, 242), (492, 242, 292), (492, 292, 342), (492, 342, 392), (492, 392, 442), (492, 442, 493), (492, 493, 543), (492, 543, 593), (492, 593, 643), (492, 643, 693), (492, 693, 743), (492, 743, 794), (492, 794, 844), (492, 844, 894), (492, 894, 944), (492, 944, 994), (492, 994, 1044), (492, 1044, 1094), (492, 1094, 1145), (492, 1145, 1195), (1235, 1236, 31, 30), (1209, 1210, 1249, 10), (1236, 1237, 32, 31), (1237, 1238, 33, 32), (1211, 1212, 11, 1250), (1238, 1239, 34, 33), (1212, 1213, 1251, 11), (1239, 1240, 35, 34), (1240, 1241, 36, 35), (1214, 1215, 12, 1252), (1241, 1242, 37, 36), (1215, 1216, 1253, 12), (1242, 1243, 38, 37), (1243, 1244, 39, 38), (1217, 1218, 13, 1254), (1218, 1219, 14, 13), (1219, 1220, 15, 14), (1220, 1221, 16, 15), (492, 1195, 0), (1221, 1222, 17, 16), (1195, 1196, 1245, 0), (1222, 1223, 18, 17), (1223, 1224, 19, 18), (1197, 1198, 1, 1246), (1224, 1225, 20, 19), (1198, 1199, 2, 1), (1225, 1226, 21, 20), (1199, 1200, 3, 2), (1226, 1227, 22, 21), (1200, 1201, 1247, 3), (1227, 1228, 23, 22), (1201, 1202, 4, 1247), (1228, 1229, 24, 23), (1202, 1203, 5, 4), (1229, 1230, 25, 24), (1203, 1204, 6, 5), (1230, 1231, 26, 25), (1204, 1205, 7, 6), (1231, 1232, 27, 26), (1205, 1206, 8, 7), (1232, 1233, 28, 27), (1206, 1207, 9, 8), (1233, 1234, 29, 28), (1207, 1208, 1248, 9), (1234, 1235, 30, 29), (1208, 1209, 10, 1248)])
me_mesh.polygons.foreach_set('use_smooth', [True] * 1275)
me_mesh.polygons.foreach_set('material_index', [0, 0, 0, 0, 0, 0, 0, 0, 0, 0, 0, 0, 0, 0, 0, 0, 0, 0, 0, 0, 0, 0, 0, 0, 0, 0, 0, 0, 0, 0, 1, 0, 1, 0, 0, 0, 0, 0, 0, 0, 0, 0, 0, 0, 0, 0, 1, 0, 1, 0, 1, 0, 1, 0, 0, 0, 0, 0, 0, 0, 0, 0, 1, 0, 1, 0, 0, 0, 0, 0, 0, 0, 0, 0, 0, 0, 0, 0, 0, 0, 0, 0, 0, 0, 0, 0, 0, 0, 0, 0, 0, 1, 0, 1, 0, 0, 0, 0, 0, 0, 0, 0, 0, 0, 0, 0, 0, 0, 0, 0, 0, 0, 0, 0, 0, 0, 0, 0, 0, 0, 0, 0, 0, 0, 1, 0, 1, 0, 1, 0, 1, 0, 0, 0, 0, 0, 0, 0, 0, 0, 0, 0, 0, 0, 0, 0, 0, 0, 0, 0, 0, 0, 0, 0, 1, 0, 1, 0, 1, 0, 1, 0, 0, 0, 0, 0, 0, 0, 0, 0, 1, 0, 1, 0, 0, 0, 0, 0, 0, 0, 0, 0, 0, 0, 0, 1, 0, 1, 0, 1, 0, 1, 0, 0, 0, 0, 0, 0, 0, 0, 0, 1, 0, 1, 0, 0, 0, 0, 0, 0, 0, 0, 0, 0, 0, 0, 0, 0, 0, 0, 0, 0, 0, 0, 0, 0, 0, 0, 0, 0, 1, 0, 1, 0, 0, 0, 0, 0, 0, 0, 0, 0, 0, 0, 0, 0, 0, 0, 0, 0, 0, 0, 0, 0, 0, 0, 0, 0, 0, 0, 0, 0, 0, 1, 0, 1, 0, 1, 0, 1, 0, 0, 0, 0, 0, 0, 0, 0, 0, 0, 0, 0, 0, 0, 0, 0, 0, 0, 0, 0, 0, 0, 0, 0, 0, 1, 0, 1, 0, 1, 0, 1, 0, 0, 0, 0, 0, 0, 0, 0, 0, 1, 0, 1, 0, 0, 0, 0, 0, 0, 0, 0, 0, 0, 0, 0, 0, 0, 1, 0, 1, 0, 0, 0, 0, 0, 0, 0, 0, 0, 1, 0, 1, 0, 0, 0, 0, 0, 0, 0, 0, 0, 0, 0, 0, 0, 0, 0, 0, 0, 0, 0, 0, 0, 0, 0, 0, 0, 0, 0, 0, 0, 0, 1, 0, 1, 0, 0, 0, 0, 0, 0, 0, 0, 0, 0, 0, 0, 0, 0, 0, 0, 0, 0, 0, 0, 0, 0, 0, 0, 0, 0, 1, 0, 1, 0, 1, 0, 1, 0, 0, 0, 0, 0, 0, 0, 0, 0, 1, 0, 1, 0, 0, 0, 0, 0, 0, 0, 0, 0, 0, 0, 0, 0, 1, 0, 1, 0, 1, 0, 1, 0, 0, 0, 0, 0, 0, 0, 0, 0, 1, 0, 1, 0, 0, 0, 0, 0, 0, 0, 0, 0, 0, 0, 0, 0, 0, 0, 0, 0, 0, 0, 0, 0, 0, 0, 0, 0, 0, 1, 0, 1, 0, 0, 0, 0, 0, 0, 0, 0, 0, 0, 0, 0, 0, 0, 0, 0, 0, 0, 0, 0, 0, 0, 0, 0, 0, 0, 0, 0, 0, 0, 1, 0, 1, 0, 1, 0, 1, 0, 0, 0, 0, 0, 0, 0, 0, 0, 0, 0, 0, 0, 0, 0, 0, 0, 0, 0, 0, 0, 0, 0, 0, 0, 1, 0, 1, 0, 1, 0, 1, 0, 0, 0, 0, 0, 0, 0, 0, 0, 1, 0, 1, 0, 0, 0, 0, 0, 0, 0, 0, 0, 0, 0, 1, 0, 1, 0, 1, 0, 1, 0, 0, 0, 0, 0, 0, 0, 0, 0, 1, 0, 1, 0, 0, 0, 0, 0, 0, 0, 0, 0, 0, 0, 0, 0, 0, 0, 0, 0, 0, 0, 0, 0, 0, 0, 0, 0, 0, 0, 0, 1, 0, 0, 0, 0, 0, 0, 0, 0, 0, 0, 0, 0, 0, 0, 0, 0, 0, 0, 0, 0, 0, 0, 0, 0, 0, 0, 0, 0, 0, 0, 1, 0, 1, 0, 1, 0, 1, 0, 0, 0, 0, 0, 0, 0, 0, 0, 1, 0, 1, 0, 0, 1, 0, 0, 0, 0, 0, 0, 0, 0, 0, 0, 0, 0, 0, 0, 0, 0, 0, 0, 0, 0, 0, 0, 0, 0, 0, 0, 1, 0, 1, 0, 1, 0, 1, 0, 0, 0, 0, 0, 0, 0, 0, 0, 0, 0, 0, 0, 0, 0, 0, 0, 0, 0, 0, 0, 0, 0, 0, 0, 0, 0, 0, 0, 1, 0, 1, 0, 1, 0, 1, 0, 0, 0, 0, 0, 0, 0, 0, 0, 1, 0, 1, 0, 0, 0, 0, 0, 0, 0, 0, 0, 0, 0, 0, 0, 0, 1, 0, 1, 0, 0, 0, 0, 0, 0, 0, 0, 0, 1, 0, 1, 0, 0, 0, 0, 0, 0, 0, 0, 0, 0, 0, 0, 0, 0, 0, 0, 0, 0, 0, 0, 0, 0, 0, 0, 0, 0, 0, 0, 0, 0, 1, 0, 1, 0, 0, 0, 0, 0, 0, 0, 0, 0, 0, 0, 0, 0, 0, 0, 0, 0, 0, 0, 0, 0, 0, 0, 0, 0, 0, 1, 0, 1, 0, 1, 0, 1, 0, 0, 0, 0, 0, 0, 0, 0, 0, 1, 0, 1, 0, 0, 0, 0, 0, 0, 0, 0, 0, 0, 0, 0, 0, 1, 0, 1, 0, 1, 0, 1, 0, 0, 0, 0, 0, 0, 0, 0, 0, 1, 0, 1, 0, 0, 0, 0, 0, 0, 0, 0, 0, 0, 0, 0, 0, 0, 0, 0, 0, 0, 0, 0, 0, 0, 0, 0, 0, 0, 1, 0, 1, 0, 0, 0, 0, 0, 0, 0, 0, 0, 0, 0, 0, 0, 0, 0, 0, 0, 0, 0, 0, 0, 0, 0, 0, 0, 0, 0, 0, 0, 0, 1, 0, 1, 0, 1, 0, 1, 0, 0, 0, 0, 0, 0, 0, 0, 0, 0, 0, 0, 0, 0, 0, 0, 0, 0, 0, 0, 0, 0, 0, 0, 0, 1, 0, 1, 0, 1, 0, 1, 0, 0, 0, 0, 0, 0, 0, 0, 0, 1, 0, 1, 0, 0, 0, 0, 0, 0, 0, 0, 0, 0, 1, 0, 1, 0, 1, 0, 1, 0, 0, 0, 0, 0, 0, 0, 0, 0, 1, 0, 1, 0, 0, 0, 0, 0, 0, 0, 0, 0, 0, 0, 0, 0, 0, 0, 0, 0, 0, 0, 0, 0, 0, 0, 0, 0, 0, 0, 0, 0, 0, 0, 0, 0, 0, 0, 0, 0, 0, 0, 0, 0, 0, 0, 0, 0, 0, 0, 0, 0, 0, 0, 0, 0, 0, 0, 0, 0, 0, 0, 1, 0, 1, 0, 1, 0, 1, 0, 0, 0, 0, 0, 0, 0, 0, 0, 1, 0, 1, 0, 0, 0, 0, 0, 0, 0, 0, 0, 0, 0, 0, 0, 1, 0, 1, 0, 1, 0, 1, 0, 0, 0, 0, 0, 0, 0, 0, 0, 1, 0, 1, 0, 0, 0, 0, 0, 0, 0, 0, 0, 0, 0, 0, 0, 0, 0, 0, 0, 0, 1, 0, 0, 0, 0, 0, 0, 0, 0, 0, 0, 0, 0, 0, 0, 0, 0, 0, 0, 0, 0, 0, 0, 0, 0, 0, 0, 0, 1, 1, 0, 0, 0, 0, 1, 1, 0, 0, 0, 0, 0, 0, 0, 0, 0, 0, 0, 0, 0, 0, 0, 0, 0, 0, 0, 0, 0, 0, 0, 0, 0, 0, 0, 0, 0, 0, 0, 0, 0, 0, 0, 0, 0, 0, 0, 0, 0, 1, 0, 0, 0, 0, 0, 0, 0, 0, 0, 0, 0, 0, 0, 0, 0, 0, 0, 0, 0, 0, 0, 0, 0, 0, 0, 0, 0, 0, 0, 1, 0, 1, 0, 1, 0, 1])
me_mesh.materials.append(mat_pin)
me_mesh.materials.append(mat_strips)
me_mesh.use_remesh_preserve_volume = False
me_mesh.use_remesh_preserve_attributes = False
me_mesh.use_mirror_vertex_groups = False
me_mesh.update()
me_cube = bpy.data.meshes.new('Cube')
me_cube.from_pydata([(1.0, 1.0, -1.0), (1.0, -1.0, -1.0), (-1.0, -1.0, -1.0), (-1.0, 1.0, -1.0), (1.0, 1.0, 1.0), (1.0, -1.0, 1.0), (-1.0, -1.0, 1.0), (-1.0, 1.0, 1.0)], [], [(0, 1, 2, 3), (4, 7, 6, 5), (0, 4, 5, 1), (1, 5, 6, 2), (2, 6, 7, 3), (4, 0, 3, 7)])
me_cube.materials.append(mat_material)
me_cube.use_remesh_preserve_volume = False
me_cube.use_remesh_preserve_attributes = False
me_cube.use_mirror_vertex_groups = False
me_cube.update()

# ---- curves / text
cu_beziercurve = bpy.data.curves.new('BezierCurve', 'CURVE')
cu_beziercurve.dimensions = '3D'
_sp = cu_beziercurve.splines.new('BEZIER'); _sp.bezier_points.add(5)
_sp.bezier_points.foreach_set('co', [0.0, 3.81, 0.0, 0.274, 2.982, -5.056e-07, 0.3227, 2.168, -5.205e-07, 0.6169, 1.137, -4.753e-07, 0.2968, 0.0135, -4.43e-07, -0.002719, 0.001134, -4.426e-07])
_sp.bezier_points.foreach_set('handle_left', [-0.7025, 3.89, -2.289e-09, 0.2795, 3.087, -5.086e-07, 0.165, 2.518, -4.935e-07, 0.6368, 1.623, -1.941e-07, 0.6208, 0.734, 1.353e-06, 0.1142, 0.005961, -4.428e-07])
_sp.bezier_points.foreach_set('handle_right', [0.5284, 3.75, 1.722e-09, 0.2706, 2.917, -5.037e-07, 0.3469, 2.114, -5.246e-07, 0.6146, 1.083, -5.066e-07, 0.2856, -0.01133, -5.049e-07, -0.1196, -0.003693, -4.425e-07])
for _p, _l, _r in zip(_sp.bezier_points, ['ALIGNED', 'ALIGNED', 'ALIGNED', 'ALIGNED', 'ALIGNED', 'ALIGNED'], ['ALIGNED', 'ALIGNED', 'ALIGNED', 'ALIGNED', 'ALIGNED', 'ALIGNED']): _p.handle_left_type = _l; _p.handle_right_type = _r
_sp.order_u = 0
_sp.order_v = 0
cu_beziercurve.use_path = True
cu_beziercurve.use_path_clamp = True
cu_beziercurve.bevel_resolution = 0
cu_beziercurve.fill_mode = 'HALF'

# ---- objects
ob_beziercurve_001 = bpy.data.objects.new('BezierCurve.001', me_mesh)
ob_beziercurve = bpy.data.objects.new('BezierCurve', cu_beziercurve)
ob_cube = bpy.data.objects.new('Cube', me_cube)

# ---- transforms, parenting, visibility, modifiers, constraints
ob_beziercurve_001.location = (0.0, 0.0, 0.0)
ob_beziercurve_001.rotation_euler = (1.571, -0.0, -0.0)
ob_beziercurve_001.lineart.crease_threshold = 0.0
ob_beziercurve.location = (0.0, 0.0, 0.0)
ob_beziercurve.rotation_euler = (1.571, -0.0, -0.0)
ob_beziercurve.hide_viewport = True
ob_beziercurve.lineart.crease_threshold = 0.0
ob_cube.location = (0.01, 2.01, 1.9)
ob_cube.scale = (0.6115, 1.0, 1.905)
ob_cube.lock_rotations_4d = False
ob_cube.empty_display_type = 'ARROWS'
ob_cube.hide_viewport = True
ob_cube.lineart.crease_threshold = 0.0

# ---- collection membership
col_collection_1.objects.link(ob_beziercurve_001)
col_collection_1.objects.link(ob_beziercurve)
col_collection_1.objects.link(ob_cube)

# ---- scene / render settings (as saved in the file)
scene.frame_start = 1; scene.frame_end = 250; scene.frame_set(5)
scene.render.engine = 'BLENDER_EEVEE_NEXT'
scene.render.resolution_percentage = 50
scene.render.dither_intensity = 0.0
scene.cycles.use_denoising = False
scene.cycles.samples = 10
scene.cycles.sampling_pattern = 'TABULATED_SOBOL'
scene.cycles.light_sampling_threshold = 0.0
scene.cycles.use_adaptive_sampling = False
scene.cycles.use_light_tree = False
scene.cycles.blur_glossy = 0.0
scene.cycles.pixel_filter_type = 'GAUSSIAN'
scene.cycles.sample_clamp_indirect = 0.0
scene.view_settings.view_transform = 'Standard'
bpy.context.view_layer.update()

# ---- added for rendering (the .blend has no active camera and no usable light): camera, sun
cam_auto = bpy.data.cameras.new('AutoCamera')
cam_auto.lens = 50.0
cam_auto.sensor_width = 36.0
cam_auto.clip_end = 1000.0
ob_auto_camera = bpy.data.objects.new('AutoCamera', cam_auto)
scene.collection.objects.link(ob_auto_camera)
ob_auto_camera.location = (7.69464, -6.96009, 7.31506)
ob_auto_camera.rotation_euler = (1.09748, -7.21219e-08, 0.694738)
scene.camera = ob_auto_camera
light_auto_sun = bpy.data.lights.new('AutoSun', 'SUN')
light_auto_sun.energy = 3.0
light_auto_sun.angle = 0.0523599
ob_auto_sun = bpy.data.objects.new('AutoSun', light_auto_sun)
scene.collection.objects.link(ob_auto_sun)
ob_auto_sun.rotation_euler = (0.872665, 0.174533, 0.523599)
bpy.context.view_layer.update()
